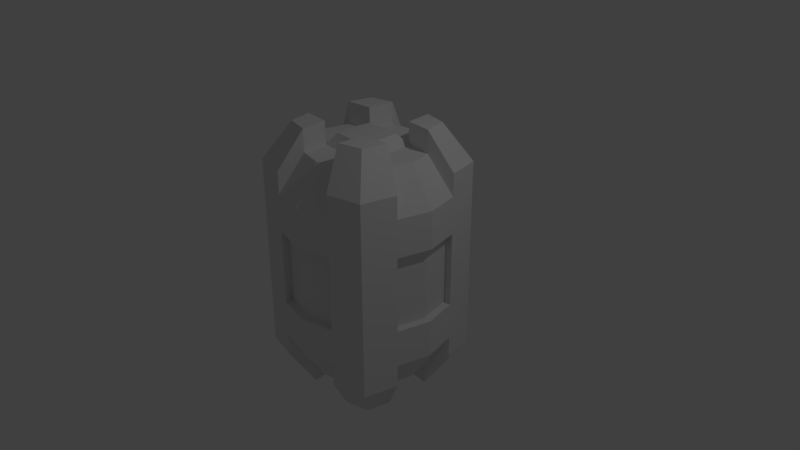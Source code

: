 # Source: Explosive01.blend  (saved by Blender 2.79.0; exported with 4.5.12 LTS)
import bpy
from mathutils import Matrix  # noqa: F401  (used for matrix-valued properties, if any)

bpy.ops.wm.read_factory_settings(use_empty=True)
scene = bpy.context.scene
scene.name = 'Scene'

# ---- collections
col_collection_1 = bpy.data.collections.new('Collection 1'); scene.collection.children.link(col_collection_1)

# ---- materials (node trees are filled in below, after node groups)
mat_glow = bpy.data.materials.new('Glow')
mat_glow.alpha_threshold = 0.0
mat_glow.use_transparent_shadow = False
mat_glow.roughness = 0.5
mat_glow.line_color = (0.0, 0.0, 0.0, 1.0)
mat_main = bpy.data.materials.new('Main')
mat_main.alpha_threshold = 0.0
mat_main.use_transparent_shadow = False
mat_main.roughness = 0.5

# ---- material node trees

# ---- world
world_world = bpy.data.worlds.new('World'); scene.world = world_world
world_world.color = (0.05088, 0.05088, 0.05088)
world_world.use_sun_shadow = False
world_world.sun_shadow_jitter_overblur = 0.0
world_world.cycles.sampling_method = 'MANUAL'

# ---- cameras
cam_camera = bpy.data.cameras.new('Camera')
cam_camera.clip_end = 100.0
cam_camera.lens = 35.0
cam_camera.sensor_width = 32.0
cam_camera.sensor_height = 18.0
cam_camera.ortho_scale = 7.314
cam_camera.dof.focus_distance = 0.0
cam_camera.dof.aperture_fstop = 128.0

# ---- lights
light_lamp = bpy.data.lights.new('Lamp', 'POINT')
light_lamp.transmission_factor = 0.0
light_lamp.cutoff_distance = 30.0
light_lamp.energy = 100.0
light_lamp.shadow_buffer_clip_start = 1.001
light_lamp.shadow_soft_size = 0.1
light_lamp.shadow_maximum_resolution = 0.006
light_lamp.use_absolute_resolution = True

# ---- meshes
me_cube = bpy.data.meshes.new('Cube')
me_cube.from_pydata([(0.9121, 0.9121, -1.0), (0.9121, -0.9121, -1.0), (-0.9121, -0.9121, -1.0), (-0.9121, 0.9121, -1.0), (0.9121, 0.9121, 1.0), (0.9121, -0.9121, 1.0), (-0.9121, -0.9121, 1.0), (-0.9121, 0.9121, 1.0), (0.8437, 0.8437, -1.425), (0.7069, -0.7069, -1.675), (-0.7127, 0.3192, -1.8), (-0.6385, -0.6385, -1.8), (1.124, -8.09e-08, -1.0), (1.918e-07, 1.124, -1.0), (0.9121, 0.9121, 0.0), (-9.258e-09, -1.124, -1.0), (0.9121, -0.9121, 0.0), (-1.124, 3.212e-07, -1.0), (-0.9121, -0.9121, 0.0), (-0.9121, 0.9121, 0.0), (1.124, -5.809e-07, 1.0), (2.847e-07, 1.124, 1.0), (-5.864e-07, -1.124, 1.0), (-1.124, 2.233e-07, 1.0), (0.787, -4.496e-07, 1.5), (1.488e-07, 0.787, 1.5), (-4.543e-07, -0.787, 1.5), (-0.787, 1.535e-07, 1.5), (-0.3192, -0.7127, -1.8), (-0.6385, 0.6385, -1.8), (-0.3192, 0.7127, -1.8), (0.6385, -0.6385, -1.8), (0.787, 4.942e-08, -1.5), (1.303e-07, 0.787, -1.5), (-7.071e-08, -0.787, -1.5), (-0.787, 2.505e-07, -1.5), (1.601e-07, 0.9556, -1.25), (-4.091e-08, -0.9556, -1.25), (-0.9556, 2.853e-07, -1.25), (0.9182, 0.4561, -2.185e-08), (-5.204e-07, -0.9556, 1.25), (2.168e-07, 0.9556, 1.25), (-0.9556, 1.884e-07, 1.25), (0.4561, 0.9182, -2.287e-08), (-0.9182, -0.4561, 1.123e-08), (0.9556, -5.153e-07, 1.25), (0.9556, -1.62e-08, -1.25), (1.018, -0.4561, -1.0), (-0.4561, 1.018, -1.0), (0.9121, 0.9121, 0.5), (-0.4561, -1.018, -1.0), (0.9121, -0.9121, 0.5), (-1.018, 0.4561, -1.0), (-0.9121, -0.9121, 0.5), (-0.9121, 0.9121, 0.5), (1.018, -0.4561, 1.0), (-0.4561, 1.018, 1.0), (-0.4561, -1.018, 1.0), (-1.018, 0.4561, 1.0), (0.7127, -0.3192, 1.5), (-0.3192, 0.7127, 1.5), (-0.3192, -0.7127, 1.5), (-0.7127, 0.3192, 1.5), (0.7127, -0.3192, -1.8), (-1.018, 0.4561, -1.3), (-0.9121, -0.9121, -1.3), (-0.4561, -1.018, -1.3), (0.7127, -0.3192, -1.5), (-0.3192, 0.7127, -1.5), (-0.3192, -0.7127, -1.5), (-0.7127, 0.3192, -1.5), (1.018, 0.4561, -1.0), (0.4561, 1.018, -1.0), (0.9121, 0.9121, -0.5), (0.4561, -1.018, -1.0), (0.9121, -0.9121, -0.5), (-1.018, -0.4561, -1.0), (-0.9121, -0.9121, -0.5), (-0.9121, 0.9121, -0.5), (1.018, 0.4561, 1.0), (0.4561, 1.018, 1.0), (0.4561, -1.018, 1.0), (-1.018, -0.4561, 1.0), (0.7127, 0.3192, 1.5), (0.3192, 0.7127, 1.5), (0.3192, -0.7127, 1.5), (-0.7127, -0.3192, 1.5), (-0.9121, 0.9121, -1.3), (-0.4561, 1.018, -1.3), (0.9121, -0.9121, -1.3), (1.018, -0.4561, -1.3), (0.7127, 0.3192, -1.5), (0.3192, 0.7127, -1.5), (0.3192, -0.7127, -1.5), (-0.7127, -0.3192, -1.5), (1.452e-07, 0.8713, -1.375), (1.759e-07, 1.04, -1.125), (-0.3877, 0.8655, -1.25), (0.3877, 0.8655, -1.25), (-5.581e-08, -0.8713, -1.375), (-2.509e-08, -1.04, -1.125), (0.3877, -0.8655, -1.25), (-0.3877, -0.8655, -1.25), (-0.8713, 2.679e-07, -1.375), (-1.04, 3.033e-07, -1.125), (-0.8655, -0.3877, -1.25), (-0.8655, 0.3877, -1.25), (-0.3935, 1.997e-07, -1.5), (0.3935, 9.922e-08, -1.5), (9.496e-08, 0.3935, -1.5), (-5.555e-09, -0.3935, -1.5), (-4.873e-07, -0.8713, 1.375), (-5.534e-07, -1.04, 1.125), (-0.3877, -0.8655, 1.25), (0.3877, -0.8655, 1.25), (1.828e-07, 0.8713, 1.375), (2.507e-07, 1.04, 1.125), (0.3877, 0.8655, 1.25), (-0.3877, 0.8655, 1.25), (-0.8713, 1.709e-07, 1.375), (-1.04, 2.058e-07, 1.125), (-0.8655, 0.3877, 1.25), (-0.8655, -0.3877, 1.25), (-3.016e-07, -0.3935, 1.5), (-8.774e-11, 0.3935, 1.5), (0.3935, -2.844e-07, 1.5), (-0.3935, 1.713e-08, 1.5), (-0.4561, 1.018, 0.0), (0.4561, 1.018, 0.0), (2.787e-07, 1.124, 0.5), (2.322e-07, 1.124, -0.5), (-1.018, 0.4561, 0.0), (-1.018, -0.4561, 0.0), (-1.124, 2.951e-07, -0.5), (-1.124, 2.461e-07, 0.5), (-0.4561, -1.018, 0.0), (0.4561, -1.018, 0.0), (-1.698e-07, -1.124, -0.5), (-4.584e-07, -1.124, 0.5), (1.018, -0.4561, 0.0), (1.018, 0.4561, 0.0), (1.124, -2.075e-07, -0.5), (1.124, -4.575e-07, 0.5), (0.8713, -4.824e-07, 1.375), (1.04, -5.481e-07, 1.125), (0.8655, -0.3877, 1.25), (0.8655, 0.3877, 1.25), (0.8713, 1.661e-08, -1.375), (1.04, -4.855e-08, -1.125), (0.8655, 0.3877, -1.25), (0.8655, -0.3877, -1.25), (0.9418, -0.4219, -1.125), (0.9418, 0.4219, -1.125), (0.7891, 0.3535, -1.375), (0.9418, 0.4219, 1.125), (0.9418, -0.4219, 1.125), (0.7891, -0.3535, 1.375), (1.018, 0.4561, 0.5), (1.018, 0.4561, -0.5), (1.018, -0.4561, -0.5), (0.4561, -1.018, 0.5), (0.4561, -1.018, -0.5), (-0.4561, -1.018, -0.5), (-1.018, -0.4561, 0.5), (-1.018, -0.4561, -0.5), (-1.018, 0.4561, -0.5), (0.4561, 1.018, -0.5), (0.4561, 1.018, 0.5), (-0.4561, 1.018, 0.5), (-0.3564, 0.3564, 1.5), (0.3564, 0.3564, 1.5), (0.3564, -0.3564, 1.5), (-0.9418, -0.4219, 1.125), (-0.9418, 0.4219, 1.125), (-0.7891, 0.3535, 1.375), (-0.4219, 0.9418, 1.125), (0.4219, 0.9418, 1.125), (0.3535, 0.7891, 1.375), (0.4219, -0.9418, 1.125), (-0.4219, -0.9418, 1.125), (-0.3535, -0.7891, 1.375), (0.3564, -0.3564, -1.5), (0.3564, 0.3564, -1.5), (-0.3564, 0.3564, -1.5), (-0.9418, 0.4219, -1.125), (-0.9418, -0.4219, -1.125), (-0.7891, -0.3535, -1.375), (-0.4219, -0.9418, -1.125), (0.4219, -0.9418, -1.125), (0.3535, -0.7891, -1.375), (0.4219, 0.9418, -1.125), (-0.4219, 0.9418, -1.125), (-0.3535, 0.7891, -1.375), (0.3535, 0.7891, -1.375), (-0.3535, -0.7891, -1.375), (-0.7891, 0.3535, -1.375), (-0.3564, -0.3564, -1.5), (0.3535, -0.7891, 1.375), (-0.3535, 0.7891, 1.375), (-0.7891, -0.3535, 1.375), (-0.3564, -0.3564, 1.5), (-0.4561, 1.018, -0.5), (-1.018, 0.4561, 0.5), (-0.4561, -1.018, 0.5), (1.018, -0.4561, 0.5), (0.7891, 0.3535, 1.375), (0.7891, -0.3535, -1.375), (1.018, -0.4561, 1.3), (0.9121, -0.9121, 1.3), (-0.4561, 1.018, 1.3), (-0.9121, 0.9121, 1.3), (-0.4561, -1.018, 1.3), (-0.9121, -0.9121, 1.3), (-1.018, 0.4561, 1.3), (0.7127, -0.3192, 1.8), (0.6385, -0.6385, 1.8), (-0.3192, 0.7127, 1.8), (-0.6385, 0.6385, 1.8), (-0.3192, -0.7127, 1.8), (-0.6385, -0.6385, 1.8), (-0.7127, 0.3192, 1.8), (0.7069, 0.7069, 1.675), (0.6385, 0.6385, 1.8), (0.8437, -0.8437, 1.425), (-0.7069, -0.7069, 1.675), (-0.8437, 0.8437, 1.425), (0.8437, 0.8437, 1.425), (0.7753, 0.7753, 1.55), (0.7069, -0.7069, 1.675), (0.7753, -0.7753, 1.55), (-0.8437, -0.8437, 1.425), (-0.7753, -0.7753, 1.55), (-0.7069, 0.7069, 1.675), (-0.7753, 0.7753, 1.55), (-0.3877, -0.8655, 1.55), (0.3877, 0.8655, 1.55), (-0.8655, 0.3877, 1.55), (0.8655, -0.3877, 1.55), (0.9121, 0.9121, 1.3), (1.018, 0.4561, 1.3), (0.4561, 1.018, 1.3), (0.4561, -1.018, 1.3), (-1.018, -0.4561, 1.3), (0.7127, 0.3192, 1.8), (0.3192, 0.7127, 1.8), (0.3192, -0.7127, 1.8), (-0.7127, -0.3192, 1.8), (0.3877, -0.8655, 1.55), (-0.3877, 0.8655, 1.55), (-0.8655, -0.3877, 1.55), (0.8655, 0.3877, 1.55), (0.9418, 0.4219, 1.425), (0.9418, -0.4219, 1.425), (0.7891, -0.3535, 1.675), (-0.3564, 0.3564, 1.8), (0.3564, 0.3564, 1.8), (0.3564, -0.3564, 1.8), (-0.9418, -0.4219, 1.425), (-0.9418, 0.4219, 1.425), (-0.7891, 0.3535, 1.675), (-0.4219, 0.9418, 1.425), (0.4219, 0.9418, 1.425), (0.3535, 0.7891, 1.675), (0.4219, -0.9418, 1.425), (-0.4219, -0.9418, 1.425), (-0.3535, -0.7891, 1.675), (0.3535, -0.7891, 1.675), (-0.3535, 0.7891, 1.675), (-0.7891, -0.3535, 1.675), (-0.3564, -0.3564, 1.8), (0.7891, 0.3535, 1.675), (0.9121, 0.9121, -1.3), (-0.7069, 0.7069, -1.675), (-0.8437, -0.8437, -1.425), (0.8437, -0.8437, -1.425), (0.7753, -0.7753, -1.55), (0.7069, 0.7069, -1.675), (0.7753, 0.7753, -1.55), (-0.8437, 0.8437, -1.425), (-0.7753, 0.7753, -1.55), (-0.7069, -0.7069, -1.675), (-0.7753, -0.7753, -1.55), (-0.3877, 0.8655, -1.55), (0.3877, -0.8655, -1.55), (-0.8655, -0.3877, -1.55), (0.8655, 0.3877, -1.55), (1.018, 0.4561, -1.3), (0.4561, 1.018, -1.3), (0.4561, -1.018, -1.3), (-1.018, -0.4561, -1.3), (0.6385, 0.6385, -1.8), (0.7127, 0.3192, -1.8), (0.3192, 0.7127, -1.8), (0.3192, -0.7127, -1.8), (-0.7127, -0.3192, -1.8), (0.3877, 0.8655, -1.55), (-0.3877, -0.8655, -1.55), (-0.8655, 0.3877, -1.55), (0.8655, -0.3877, -1.55), (0.9418, -0.4219, -1.425), (0.9418, 0.4219, -1.425), (0.7891, 0.3535, -1.675), (0.3564, -0.3564, -1.8), (0.3564, 0.3564, -1.8), (-0.3564, 0.3564, -1.8), (-0.9418, 0.4219, -1.425), (-0.9418, -0.4219, -1.425), (-0.7891, -0.3535, -1.675), (-0.4219, -0.9418, -1.425), (0.4219, -0.9418, -1.425), (0.3535, -0.7891, -1.675), (0.4219, 0.9418, -1.425), (-0.4219, 0.9418, -1.425), (-0.3535, 0.7891, -1.675), (0.3535, 0.7891, -1.675), (-0.3535, -0.7891, -1.675), (-0.7891, 0.3535, -1.675), (-0.3564, -0.3564, -1.8), (0.7891, -0.3535, -1.675), (-4.278e-08, 0.2754, 1.65), (-1.47e-07, -1.272e-07, 1.65), (-0.2754, -3.172e-08, 1.65), (-2.539e-07, -0.2754, 1.65), (0.2754, -2.428e-07, 1.65), (-0.2495, 0.2495, 1.65), (0.2495, 0.2495, 1.65), (0.2495, -0.2495, 1.65), (-0.2495, -0.2495, 1.65), (0.2754, 1.122e-07, -1.65), (5.364e-08, 1.47e-07, -1.65), (8.032e-09, -0.2754, -1.65), (-0.2754, 1.825e-07, -1.65), (7.839e-08, 0.2754, -1.65), (0.2495, -0.2495, -1.65), (0.2495, 0.2495, -1.65), (-0.2495, 0.2495, -1.65), (-0.2495, -0.2495, -1.65), (1.024, -3.051e-07, -2.185e-08), (1.024, -4.284e-07, 0.5), (0.9182, -0.4561, -2.185e-08), (1.024, -1.784e-07, -0.5), (0.9182, 0.4561, 0.5), (0.9182, 0.4561, -0.5), (0.9182, -0.4561, -0.5), (0.9182, -0.4561, 0.5), (0.4561, -0.9182, 2.348e-08), (-3.052e-07, -1.024, 2.348e-08), (-4.332e-07, -1.024, 0.5), (-0.4561, -0.9182, 2.348e-08), (-1.446e-07, -1.024, -0.5), (0.4561, -0.9182, 0.5), (0.4561, -0.9182, -0.5), (-0.4561, -0.9182, -0.5), (-0.4561, -0.9182, 0.5), (-1.024, 2.426e-07, 1.123e-08), (-1.024, 2.197e-07, 0.5), (-0.9182, 0.4561, 1.123e-08), (-1.024, 2.687e-07, -0.5), (-0.9182, -0.4561, 0.5), (-0.9182, -0.4561, -0.5), (-0.9182, 0.4561, -0.5), (-0.9182, 0.4561, 0.5), (2.405e-07, 1.024, -2.287e-08), (2.001e-07, 1.024, -0.5), (-0.4561, 0.9182, -2.287e-08), (2.466e-07, 1.024, 0.5), (0.4561, 0.9182, -0.5), (0.4561, 0.9182, 0.5), (-0.4561, 0.9182, 0.5), (-0.4561, 0.9182, -0.5)], [], [(185, 105, 284, 306), (178, 81, 241, 263), (204, 55, 5, 51), (203, 57, 6, 53), (202, 58, 7, 54), (201, 48, 3, 78), (59, 171, 256, 214), (83, 205, 270, 243), (7, 58, 213, 210), (198, 118, 248, 267), (70, 195, 316, 10), (74, 188, 309, 288), (2, 76, 289, 65), (151, 47, 90, 299), (192, 95, 33, 68), (191, 96, 36, 97), (188, 101, 283, 309), (189, 99, 34, 93), (188, 100, 37, 101), (181, 67, 63, 302), (186, 103, 35, 94), (185, 104, 38, 105), (48, 191, 312, 88), (183, 107, 35, 70), (107, 183, 335, 331), (181, 93, 34, 110), (180, 111, 26, 61), (179, 112, 40, 113), (114, 178, 263, 247), (177, 115, 25, 84), (176, 116, 41, 117), (6, 57, 211, 212), (174, 119, 27, 62), (173, 120, 42, 121), (60, 198, 267, 216), (171, 123, 26, 85), (123, 171, 326, 322), (169, 62, 27, 126), (168, 127, 19, 54), (166, 130, 363, 366), (166, 72, 13, 130), (165, 131, 19, 78), (132, 163, 358, 44), (163, 82, 23, 134), (162, 135, 18, 77), (160, 138, 347, 350), (160, 81, 22, 138), (159, 139, 16, 75), (142, 204, 344, 338), (157, 79, 20, 142), (156, 143, 24, 59), (155, 144, 45, 145), (154, 79, 239, 251), (153, 147, 32, 91), (152, 148, 46, 149), (150, 151, 299, 298), (148, 151, 150, 46), (12, 47, 151, 148), (1, 74, 288, 89), (191, 97, 282, 312), (184, 52, 64, 305), (71, 12, 148, 152), (194, 102, 296, 315), (106, 184, 305, 297), (149, 46, 147, 153), (144, 154, 146, 45), (20, 79, 154, 144), (171, 85, 245, 256), (56, 7, 210, 209), (121, 174, 259, 236), (55, 20, 144, 155), (146, 154, 251, 250), (5, 55, 207, 208), (145, 45, 143, 156), (141, 158, 342, 340), (14, 49, 157, 140), (49, 4, 79, 157), (71, 158, 141, 12), (0, 73, 158, 71), (73, 14, 140, 158), (47, 159, 75, 1), (12, 141, 159, 47), (204, 139, 339, 344), (135, 162, 352, 348), (16, 51, 160, 136), (51, 5, 81, 160), (74, 161, 137, 15), (1, 75, 161, 74), (75, 16, 136, 161), (50, 162, 77, 2), (15, 137, 162, 50), (136, 160, 350, 345), (133, 164, 359, 357), (18, 53, 163, 132), (53, 6, 82, 163), (76, 164, 133, 17), (2, 77, 164, 76), (77, 18, 132, 164), (52, 165, 78, 3), (17, 133, 165, 52), (202, 131, 356, 361), (127, 168, 368, 364), (14, 73, 166, 128), (73, 0, 72, 166), (80, 167, 129, 21), (4, 49, 167, 80), (49, 14, 128, 167), (56, 168, 54, 7), (21, 129, 168, 56), (128, 166, 366, 43), (124, 169, 324, 319), (25, 60, 169, 124), (174, 62, 220, 259), (83, 170, 125, 24), (200, 86, 246, 269), (84, 25, 124, 170), (117, 177, 262, 235), (24, 125, 171, 59), (125, 170, 325, 323), (120, 172, 122, 42), (23, 82, 172, 120), (170, 83, 243, 255), (197, 114, 247, 266), (177, 84, 244, 262), (58, 23, 120, 173), (84, 170, 255, 244), (113, 180, 265, 234), (121, 42, 119, 174), (116, 175, 118, 41), (21, 56, 175, 116), (85, 197, 266, 245), (180, 61, 218, 265), (58, 173, 258, 213), (80, 21, 116, 176), (61, 200, 269, 218), (62, 169, 254, 220), (117, 41, 115, 177), (112, 178, 114, 40), (22, 81, 178, 112), (145, 156, 253, 237), (173, 121, 236, 258), (82, 6, 212, 242), (57, 22, 112, 179), (80, 176, 261, 240), (156, 59, 214, 253), (113, 40, 111, 180), (108, 181, 333, 328), (32, 67, 181, 108), (69, 194, 315, 28), (92, 182, 109, 33), (187, 50, 66, 308), (91, 32, 108, 182), (72, 0, 271, 287), (33, 109, 183, 68), (109, 182, 334, 332), (104, 184, 106, 38), (17, 52, 184, 104), (102, 187, 308, 296), (0, 71, 286, 271), (190, 72, 287, 311), (76, 17, 104, 185), (68, 183, 304, 30), (149, 153, 301, 285), (105, 38, 103, 186), (100, 187, 102, 37), (15, 50, 187, 100), (52, 3, 87, 64), (196, 69, 28, 317), (98, 190, 311, 295), (74, 15, 100, 188), (193, 98, 295, 314), (153, 91, 291, 301), (101, 37, 99, 189), (96, 190, 98, 36), (13, 72, 190, 96), (183, 70, 10, 304), (92, 193, 314, 292), (105, 186, 307, 284), (48, 13, 96, 191), (50, 2, 65, 66), (206, 150, 298, 318), (97, 36, 95, 192), (95, 193, 92, 33), (36, 98, 193, 95), (186, 94, 294, 307), (99, 194, 69, 34), (37, 102, 194, 99), (94, 196, 317, 294), (103, 195, 70, 35), (38, 106, 195, 103), (101, 189, 310, 283), (107, 196, 94, 35), (110, 196, 336, 330), (110, 34, 69, 196), (111, 197, 85, 26), (40, 114, 197, 111), (81, 5, 208, 241), (115, 198, 60, 25), (41, 118, 198, 115), (176, 117, 235, 261), (119, 199, 86, 27), (42, 122, 199, 119), (169, 60, 216, 254), (123, 200, 61, 26), (126, 200, 327, 321), (126, 27, 86, 200), (127, 201, 78, 19), (129, 167, 367, 365), (130, 13, 48, 201), (131, 202, 54, 19), (134, 202, 361, 355), (134, 23, 58, 202), (135, 203, 53, 18), (137, 161, 351, 349), (138, 22, 57, 203), (139, 204, 51, 16), (158, 140, 39, 342), (142, 20, 55, 204), (143, 205, 83, 24), (45, 146, 205, 143), (57, 179, 264, 211), (147, 206, 67, 32), (46, 150, 206, 147), (67, 206, 318, 63), (270, 221, 222, 243), (269, 246, 219, 218), (268, 224, 219, 246), (267, 232, 217, 216), (266, 228, 215, 245), (263, 223, 229, 247), (260, 225, 233, 248), (257, 230, 231, 249), (251, 226, 227, 250), (239, 238, 226, 251), (223, 252, 237, 229), (208, 207, 252, 223), (228, 253, 214, 215), (229, 237, 253, 228), (216, 217, 220, 254), (222, 244, 255, 243), (214, 256, 245, 215), (242, 212, 230, 257), (225, 258, 236, 233), (210, 213, 258, 225), (232, 259, 220, 217), (233, 236, 259, 232), (209, 210, 225, 260), (226, 261, 235, 227), (238, 240, 261, 226), (221, 262, 244, 222), (227, 235, 262, 221), (241, 208, 223, 263), (230, 264, 234, 231), (212, 211, 264, 230), (224, 265, 218, 219), (231, 234, 265, 224), (247, 229, 228, 266), (248, 233, 232, 267), (249, 231, 224, 268), (250, 227, 221, 270), (118, 175, 260, 248), (205, 146, 250, 270), (155, 145, 237, 252), (175, 56, 209, 260), (122, 172, 257, 249), (55, 155, 252, 207), (86, 199, 268, 246), (79, 4, 238, 239), (172, 82, 242, 257), (179, 113, 234, 264), (199, 122, 249, 268), (4, 80, 240, 238), (318, 9, 31, 63), (317, 28, 11, 294), (316, 272, 29, 10), (315, 280, 11, 28), (314, 276, 290, 292), (311, 8, 277, 295), (308, 273, 281, 296), (305, 278, 279, 297), (299, 274, 275, 298), (90, 89, 274, 299), (8, 300, 285, 277), (271, 286, 300, 8), (276, 301, 291, 290), (277, 285, 301, 276), (63, 31, 293, 302), (290, 291, 303, 292), (30, 304, 10, 29), (64, 87, 278, 305), (273, 306, 284, 281), (65, 289, 306, 273), (280, 307, 294, 11), (281, 284, 307, 280), (66, 65, 273, 308), (274, 309, 283, 275), (89, 288, 309, 274), (9, 310, 293, 31), (275, 283, 310, 9), (287, 271, 8, 311), (278, 312, 282, 279), (87, 88, 312, 278), (272, 313, 30, 29), (279, 282, 313, 272), (295, 277, 276, 314), (296, 281, 280, 315), (297, 279, 272, 316), (298, 275, 9, 318), (93, 181, 302, 293), (195, 106, 297, 316), (76, 185, 306, 289), (192, 68, 30, 313), (47, 1, 89, 90), (152, 149, 285, 300), (97, 192, 313, 282), (91, 182, 303, 291), (189, 93, 293, 310), (3, 48, 88, 87), (71, 152, 300, 286), (182, 92, 292, 303), (325, 319, 320, 323), (319, 324, 321, 320), (323, 320, 322, 326), (320, 321, 327, 322), (169, 126, 321, 324), (171, 125, 323, 326), (170, 124, 319, 325), (200, 123, 322, 327), (334, 328, 329, 332), (328, 333, 330, 329), (332, 329, 331, 335), (329, 330, 336, 331), (181, 110, 330, 333), (183, 109, 332, 335), (196, 107, 331, 336), (182, 108, 328, 334), (342, 39, 337, 340), (39, 341, 338, 337), (340, 337, 339, 343), (337, 338, 344, 339), (140, 157, 341, 39), (139, 159, 343, 339), (157, 142, 338, 341), (159, 141, 340, 343), (351, 345, 346, 349), (345, 350, 347, 346), (349, 346, 348, 352), (346, 347, 353, 348), (203, 135, 348, 353), (162, 137, 349, 352), (161, 136, 345, 351), (138, 203, 353, 347), (359, 44, 354, 357), (44, 358, 355, 354), (357, 354, 356, 360), (354, 355, 361, 356), (131, 165, 360, 356), (163, 134, 355, 358), (165, 133, 357, 360), (164, 132, 44, 359), (367, 43, 362, 365), (43, 366, 363, 362), (365, 362, 364, 368), (362, 363, 369, 364), (130, 201, 369, 363), (168, 129, 365, 368), (167, 128, 43, 367), (201, 127, 364, 369)])
me_cube.polygons.foreach_set('material_index', [1, 1, 1, 1, 1, 1, 1, 1, 1, 1, 1, 1, 1, 1, 1, 1, 1, 1, 1, 1, 1, 1, 1, 1, 1, 1, 1, 1, 1, 1, 1, 1, 1, 1, 1, 1, 1, 1, 1, 1, 1, 1, 1, 1, 1, 1, 1, 1, 1, 1, 1, 1, 1, 1, 1, 1, 1, 1, 1, 1, 1, 1, 1, 1, 1, 1, 1, 1, 1, 1, 1, 1, 1, 1, 1, 1, 1, 1, 1, 1, 1, 1, 1, 1, 1, 1, 1, 1, 1, 1, 1, 1, 1, 1, 1, 1, 1, 1, 1, 1, 1, 1, 1, 1, 1, 1, 1, 1, 1, 1, 1, 1, 1, 1, 1, 1, 1, 1, 1, 1, 1, 1, 1, 1, 1, 1, 1, 1, 1, 1, 1, 1, 1, 1, 1, 1, 1, 1, 1, 1, 1, 1, 1, 1, 1, 1, 1, 1, 1, 1, 1, 1, 1, 1, 1, 1, 1, 1, 1, 1, 1, 1, 1, 1, 1, 1, 1, 1, 1, 1, 1, 1, 1, 1, 1, 1, 1, 1, 1, 1, 1, 1, 1, 1, 1, 1, 1, 1, 1, 1, 1, 1, 1, 1, 1, 1, 1, 1, 1, 1, 1, 1, 1, 1, 1, 1, 1, 1, 1, 1, 1, 1, 1, 1, 1, 1, 1, 1, 1, 1, 1, 1, 1, 1, 1, 1, 1, 1, 1, 1, 1, 1, 1, 1, 1, 1, 1, 1, 1, 1, 1, 1, 1, 1, 1, 1, 1, 1, 1, 1, 1, 1, 1, 1, 1, 1, 1, 1, 1, 1, 1, 1, 1, 1, 1, 1, 1, 1, 1, 1, 1, 1, 1, 1, 1, 1, 1, 1, 1, 1, 1, 1, 1, 1, 1, 1, 1, 1, 1, 1, 1, 1, 1, 1, 1, 1, 1, 1, 1, 1, 1, 1, 1, 1, 1, 1, 1, 1, 1, 1, 1, 1, 1, 1, 1, 1, 1, 1, 1, 1, 1, 1, 1, 1, 1, 1, 1, 1, 1, 1, 1, 1, 1, 1, 1, 1, 1, 1, 1, 1, 1, 1, 1, 1, 1, 1, 1, 1, 1, 1, 1, 1, 1, 1, 1, 1, 1, 1, 1, 1, 1, 1, 1, 1, 1, 1, 1, 1])
_uv = me_cube.uv_layers.new(name='UVMain')
_uv.uv.foreach_set('vector', [0.3097, 0.1019, 0.3239, 0.09244, 0.3573, 0.09294, 0.3434, 0.102, 0.251, 0.4638, 0.2625, 0.4484, 0.2605, 0.4867, 0.2491, 0.5017, 0.4135, 0.4964, 0.3645, 0.5412, 0.3268, 0.4945, 0.3696, 0.4532, 0.2603, 0.3358, 0.2142, 0.3785, 0.1795, 0.336, 0.2199, 0.2959, 0.7298, 0.8339, 0.6666, 0.8641, 0.6375, 0.8177, 0.6857, 0.779, 0.7241, 0.6443, 0.7667, 0.5976, 0.8069, 0.632, 0.7724, 0.6835, 0.3018, 0.6046, 0.2974, 0.65, 0.2594, 0.6463, 0.2638, 0.6009, 0.3729, 0.6763, 0.3835, 0.6604, 0.3836, 0.6984, 0.3731, 0.715, 0.6375, 0.8177, 0.6666, 0.8641, 0.6338, 0.8816, 0.6145, 0.8372, 0.5479, 0.8113, 0.559, 0.7984, 0.555, 0.8319, 0.5444, 0.8448, 0.8957, 0.5956, 0.8897, 0.6104, 0.883, 0.5794, 0.8887, 0.5639, 0.4506, 0.2526, 0.467, 0.2422, 0.5054, 0.2434, 0.4894, 0.2537, 0.3357, 0.1734, 0.3002, 0.1337, 0.3296, 0.1114, 0.3549, 0.1517, 0.5724, 0.3524, 0.5612, 0.3684, 0.562, 0.3296, 0.573, 0.3141, 0.7969, 0.5558, 0.7655, 0.5292, 0.7779, 0.5179, 0.8068, 0.5409, 0.7769, 0.584, 0.7412, 0.5524, 0.7532, 0.5408, 0.787, 0.5701, 0.467, 0.2422, 0.4835, 0.2319, 0.5214, 0.2335, 0.5054, 0.2434, 0.4845, 0.2322, 0.4499, 0.2064, 0.462, 0.1938, 0.4938, 0.216, 0.4652, 0.2632, 0.426, 0.2319, 0.4378, 0.2192, 0.475, 0.2479, 0.6507, 0.3041, 0.6047, 0.3048, 0.6041, 0.2662, 0.6501, 0.2655, 0.9588, 0.6089, 0.9142, 0.6095, 0.9163, 0.5916, 0.9562, 0.5898, 0.9629, 0.6464, 0.9101, 0.6457, 0.9121, 0.6277, 0.961, 0.6276, 0.7593, 0.5775, 0.7713, 0.5663, 0.8033, 0.5612, 0.7916, 0.5723, 0.8776, 0.5348, 0.9221, 0.5439, 0.9163, 0.5916, 0.8778, 0.5802, 0.3406, 1.219, 0.3675, 1.188, 0.3772, 1.21, 0.3584, 1.233, 0.5285, 0.1886, 0.4938, 0.216, 0.462, 0.1938, 0.4946, 0.1603, 0.1818, 0.4198, 0.2126, 0.448, 0.1997, 0.459, 0.1712, 0.4345, 0.2032, 0.3918, 0.2381, 0.4254, 0.2255, 0.4367, 0.1924, 0.4056, 0.2395, 0.4791, 0.251, 0.4638, 0.2491, 0.5017, 0.2381, 0.5167, 0.4919, 0.7496, 0.5259, 0.7767, 0.5133, 0.789, 0.482, 0.7656, 0.5123, 0.719, 0.5509, 0.7518, 0.5385, 0.7642, 0.502, 0.7342, 0.1795, 0.336, 0.2142, 0.3785, 0.183, 0.4, 0.1588, 0.3575, 0.6268, 0.8827, 0.6388, 0.9154, 0.625, 0.9184, 0.6135, 0.8895, 0.6533, 0.8701, 0.6666, 0.9093, 0.6527, 0.9124, 0.64, 0.8763, 0.537, 0.8243, 0.5479, 0.8113, 0.5444, 0.8448, 0.5337, 0.8584, 0.1898, 0.5235, 0.1649, 0.4882, 0.1997, 0.459, 0.2192, 0.4918, 0.2964, 1.193, 0.3177, 1.229, 0.2931, 1.231, 0.2782, 1.206, 0.5784, 0.8924, 0.6135, 0.8895, 0.625, 0.9184, 0.5885, 0.9261, 0.645, 0.7342, 0.6884, 0.6905, 0.7302, 0.7327, 0.6857, 0.779, 0.6525, 0.5704, 0.6964, 0.5976, 0.6905, 0.6036, 0.653, 0.5837, 0.6525, 0.5704, 0.6939, 0.5222, 0.7298, 0.564, 0.6964, 0.5976, 0.8309, 0.727, 0.7731, 0.7751, 0.7302, 0.7327, 0.7724, 0.6835, 0.2186, 0.2176, 0.1796, 0.2592, 0.1713, 0.2514, 0.2102, 0.2097, 0.7353, 0.9431, 0.6858, 0.9511, 0.6805, 0.9062, 0.7255, 0.8994, 0.336, 0.2521, 0.2947, 0.293, 0.2573, 0.2552, 0.2975, 0.2132, 0.3274, 0.4101, 0.2851, 0.3819, 0.2912, 0.3762, 0.3272, 0.3969, 0.3274, 0.4101, 0.2849, 0.4576, 0.2501, 0.4142, 0.2851, 0.3819, 0.4961, 0.4094, 0.4455, 0.4467, 0.4115, 0.4102, 0.4531, 0.3667, 0.4394, 0.5435, 0.4135, 0.4964, 0.4262, 0.4959, 0.4455, 0.5376, 0.4826, 0.572, 0.44, 0.6216, 0.4029, 0.5776, 0.4394, 0.5435, 0.3319, 0.5852, 0.3648, 0.6136, 0.3517, 0.6254, 0.3214, 0.6008, 0.3535, 0.5555, 0.3907, 0.5895, 0.3779, 0.6016, 0.3426, 0.5701, 0.4057, 0.6287, 0.417, 0.6128, 0.416, 0.6517, 0.4048, 0.6672, 0.6462, 0.3957, 0.6133, 0.3675, 0.6263, 0.3557, 0.6566, 0.3801, 0.6248, 0.4255, 0.5875, 0.3916, 0.6002, 0.3795, 0.6356, 0.4108, 0.5834, 0.3366, 0.5724, 0.3524, 0.573, 0.3141, 0.5836, 0.2986, 0.5875, 0.3916, 0.5548, 0.3497, 0.5714, 0.3402, 0.6002, 0.3795, 0.5754, 0.4036, 0.5383, 0.3599, 0.5548, 0.3497, 0.5875, 0.3916, 0.4948, 0.324, 0.4552, 0.2782, 0.4894, 0.2537, 0.517, 0.3001, 0.7713, 0.5663, 0.7833, 0.5552, 0.815, 0.5505, 0.8033, 0.5612, 0.8772, 0.6402, 0.8708, 0.6552, 0.8648, 0.6233, 0.8712, 0.6086, 0.6139, 0.4397, 0.5754, 0.4036, 0.5875, 0.3916, 0.6248, 0.4255, 0.4236, 0.1678, 0.4145, 0.1821, 0.4136, 0.1487, 0.4222, 0.1346, 0.8836, 0.6253, 0.8772, 0.6402, 0.8712, 0.6086, 0.8772, 0.5941, 0.6356, 0.4108, 0.6002, 0.3795, 0.6133, 0.3675, 0.6462, 0.3957, 0.3907, 0.5895, 0.4233, 0.6316, 0.4067, 0.6412, 0.3779, 0.6016, 0.4029, 0.5776, 0.44, 0.6216, 0.4233, 0.6316, 0.3907, 0.5895, 0.1718, 0.509, 0.2174, 0.5099, 0.2167, 0.548, 0.1711, 0.5472, 0.6005, 0.7818, 0.6375, 0.8177, 0.6145, 0.8372, 0.5772, 0.8066, 0.6366, 0.9014, 0.6211, 0.9086, 0.588, 0.9026, 0.6033, 0.8959, 0.3645, 0.5412, 0.4029, 0.5776, 0.3907, 0.5895, 0.3535, 0.5555, 0.3945, 0.6446, 0.4057, 0.6287, 0.4048, 0.6672, 0.394, 0.6827, 0.3268, 0.4945, 0.3645, 0.5412, 0.3299, 0.5643, 0.3041, 0.5175, 0.3426, 0.5701, 0.3779, 0.6016, 0.3648, 0.6136, 0.3319, 0.5852, 0.5393, 0.4377, 0.5653, 0.4847, 0.5525, 0.4852, 0.5331, 0.4436, 0.5677, 0.5711, 0.5258, 0.6151, 0.4826, 0.572, 0.5333, 0.5345, 0.5258, 0.6151, 0.4834, 0.6579, 0.44, 0.6216, 0.4826, 0.572, 0.6139, 0.4397, 0.5653, 0.4847, 0.5393, 0.4377, 0.5754, 0.4036, 0.6518, 0.4859, 0.6095, 0.5276, 0.5653, 0.4847, 0.6139, 0.4397, 0.6095, 0.5276, 0.5677, 0.5711, 0.5333, 0.5345, 0.5653, 0.4847, 0.5383, 0.3599, 0.4961, 0.4094, 0.4531, 0.3667, 0.4948, 0.324, 0.5754, 0.4036, 0.5393, 0.4377, 0.4961, 0.4094, 0.5383, 0.3599, 0.4135, 0.4964, 0.4455, 0.4467, 0.4544, 0.4545, 0.4262, 0.4959, 0.2947, 0.293, 0.336, 0.2521, 0.3371, 0.2656, 0.3032, 0.3008, 0.4115, 0.4102, 0.3696, 0.4532, 0.3274, 0.4101, 0.3778, 0.374, 0.3696, 0.4532, 0.3268, 0.4945, 0.2849, 0.4576, 0.3274, 0.4101, 0.4552, 0.2782, 0.4092, 0.3251, 0.381, 0.2789, 0.4146, 0.2444, 0.4948, 0.324, 0.4531, 0.3667, 0.4092, 0.3251, 0.4552, 0.2782, 0.4531, 0.3667, 0.4115, 0.4102, 0.3778, 0.374, 0.4092, 0.3251, 0.3755, 0.204, 0.336, 0.2521, 0.2975, 0.2132, 0.3357, 0.1734, 0.4146, 0.2444, 0.381, 0.2789, 0.336, 0.2521, 0.3755, 0.204, 0.3778, 0.374, 0.3274, 0.4101, 0.3272, 0.3969, 0.3691, 0.3663, 0.9009, 0.7204, 0.9576, 0.7289, 0.9584, 0.7413, 0.9007, 0.7321, 0.2573, 0.2552, 0.2199, 0.2959, 0.1796, 0.2592, 0.2186, 0.2176, 0.2199, 0.2959, 0.1795, 0.336, 0.1399, 0.3028, 0.1796, 0.2592, 0.9644, 0.6651, 0.9576, 0.7289, 0.9009, 0.7204, 0.9082, 0.6635, 0.3357, 0.1734, 0.2975, 0.2132, 0.2588, 0.1754, 0.3002, 0.1337, 0.2975, 0.2132, 0.2573, 0.2552, 0.2186, 0.2176, 0.2588, 0.1754, 0.8514, 0.6525, 0.8309, 0.727, 0.7724, 0.6835, 0.8069, 0.632, 0.9082, 0.6635, 0.9009, 0.7204, 0.8309, 0.727, 0.8514, 0.6525, 0.7298, 0.8339, 0.7731, 0.7751, 0.7823, 0.7837, 0.744, 0.8376, 0.6884, 0.6905, 0.645, 0.7342, 0.6438, 0.7199, 0.6792, 0.6822, 0.5677, 0.5711, 0.6095, 0.5276, 0.6525, 0.5704, 0.602, 0.6075, 0.6095, 0.5276, 0.6518, 0.4859, 0.6939, 0.5222, 0.6525, 0.5704, 0.5227, 0.7043, 0.5701, 0.6575, 0.5984, 0.7053, 0.5627, 0.7395, 0.4834, 0.6579, 0.5258, 0.6151, 0.5701, 0.6575, 0.5227, 0.7043, 0.5258, 0.6151, 0.5677, 0.5711, 0.602, 0.6075, 0.5701, 0.6575, 0.6005, 0.7818, 0.645, 0.7342, 0.6857, 0.779, 0.6375, 0.8177, 0.5627, 0.7395, 0.5984, 0.7053, 0.645, 0.7342, 0.6005, 0.7818, 0.602, 0.6075, 0.6525, 0.5704, 0.653, 0.5837, 0.6108, 0.6153, 0.2405, 1.309, 0.199, 1.309, 0.21, 1.286, 0.239, 1.286, 0.5133, 0.789, 0.5357, 0.8214, 0.5076, 0.8561, 0.4794, 0.8215, 0.6211, 0.9086, 0.6056, 0.9154, 0.5718, 0.9091, 0.588, 0.9026, 0.3729, 0.6589, 0.3433, 0.6927, 0.3164, 0.6568, 0.3517, 0.6254, 0.03758, 0.3521, 0.07927, 0.352, 0.07932, 0.3869, 0.03763, 0.387, 0.482, 0.7656, 0.5133, 0.789, 0.4794, 0.8215, 0.4463, 0.7919, 0.494, 0.7505, 0.4775, 0.7605, 0.4395, 0.758, 0.4559, 0.7486, 0.3517, 0.6254, 0.3164, 0.6568, 0.2844, 0.6257, 0.3214, 0.6008, 0.3021, 1.267, 0.2816, 1.303, 0.2679, 1.283, 0.2822, 1.257, 0.6666, 0.9093, 0.6709, 0.9511, 0.656, 0.9508, 0.6527, 0.9124, 0.6805, 0.9062, 0.6858, 0.9511, 0.6709, 0.9511, 0.6666, 0.9093, 0.3266, 0.6767, 0.3729, 0.6763, 0.3731, 0.715, 0.3269, 0.7154, 0.2283, 0.4945, 0.2395, 0.4791, 0.2381, 0.5167, 0.2275, 0.5319, 0.4775, 0.7605, 0.4609, 0.7701, 0.4222, 0.7674, 0.4395, 0.758, 0.6666, 0.8641, 0.6805, 0.9062, 0.6666, 0.9093, 0.6533, 0.8701, 0.4609, 0.7701, 0.4576, 0.8163, 0.4189, 0.8136, 0.4222, 0.7674, 0.188, 0.4197, 0.173, 0.4286, 0.1388, 0.426, 0.1536, 0.4177, 0.64, 0.8763, 0.6527, 0.9124, 0.6388, 0.9154, 0.6268, 0.8827, 0.5509, 0.7518, 0.5846, 0.7924, 0.5685, 0.8024, 0.5385, 0.7642, 0.5627, 0.7395, 0.6005, 0.7818, 0.5846, 0.7924, 0.5509, 0.7518, 0.2174, 0.5099, 0.2283, 0.4945, 0.2275, 0.5319, 0.2167, 0.548, 0.173, 0.4286, 0.158, 0.4371, 0.1232, 0.4344, 0.1388, 0.426, 0.6679, 0.8868, 0.6522, 0.8941, 0.6185, 0.889, 0.6338, 0.8816, 0.5227, 0.7043, 0.5627, 0.7395, 0.5509, 0.7518, 0.5123, 0.719, 0.158, 0.4371, 0.1547, 0.4787, 0.1199, 0.4759, 0.1232, 0.4344, 0.6056, 0.9154, 0.5981, 0.9557, 0.5644, 0.9494, 0.5718, 0.9091, 0.502, 0.7342, 0.5385, 0.7642, 0.5259, 0.7767, 0.4919, 0.7496, 0.2381, 0.4254, 0.2686, 0.4669, 0.2523, 0.4756, 0.2255, 0.4367, 0.2501, 0.4142, 0.2849, 0.4576, 0.2686, 0.4669, 0.2381, 0.4254, 0.335, 0.5861, 0.3184, 0.5955, 0.2811, 0.592, 0.2974, 0.5832, 0.6522, 0.8941, 0.6366, 0.9014, 0.6033, 0.8959, 0.6185, 0.889, 0.1399, 0.3028, 0.1795, 0.336, 0.1588, 0.3575, 0.1183, 0.33, 0.2142, 0.3785, 0.2501, 0.4142, 0.2381, 0.4254, 0.2032, 0.3918, 0.5272, 0.73, 0.5106, 0.7403, 0.4721, 0.7388, 0.4883, 0.7286, 0.3184, 0.5955, 0.3018, 0.6046, 0.2638, 0.6009, 0.2811, 0.592, 0.1924, 0.4056, 0.2255, 0.4367, 0.2126, 0.448, 0.1818, 0.4198, 0.4679, 1.235, 0.4812, 1.275, 0.4568, 1.271, 0.4475, 1.244, 0.6263, 0.3557, 0.605, 0.3223, 0.6344, 0.2886, 0.6614, 0.3243, 0.4324, 0.1536, 0.4236, 0.1678, 0.4222, 0.1346, 0.4308, 0.1196, 0.7575, 0.4862, 0.7853, 0.454, 0.8111, 0.4879, 0.7779, 0.5179, 0.4051, 0.1964, 0.3958, 0.2107, 0.3954, 0.1766, 0.4047, 0.1626, 0.6566, 0.3801, 0.6263, 0.3557, 0.6614, 0.3243, 0.6934, 0.3551, 0.6939, 0.5222, 0.6518, 0.4859, 0.6742, 0.4628, 0.7179, 0.493, 0.7779, 0.5179, 0.8111, 0.4879, 0.8416, 0.5171, 0.8068, 0.5409, 0.4089, 1.19, 0.4497, 1.198, 0.4347, 1.218, 0.4062, 1.212, 0.9101, 0.6457, 0.8575, 0.6342, 0.8639, 0.6161, 0.9121, 0.6277, 0.9082, 0.6635, 0.8514, 0.6525, 0.8575, 0.6342, 0.9101, 0.6457, 0.4145, 0.1821, 0.4051, 0.1964, 0.4047, 0.1626, 0.4136, 0.1487, 0.6518, 0.4859, 0.6139, 0.4397, 0.6481, 0.4164, 0.6742, 0.4628, 0.7275, 0.5157, 0.7162, 0.5311, 0.7179, 0.493, 0.7291, 0.478, 0.9644, 0.6651, 0.9082, 0.6635, 0.9101, 0.6457, 0.9629, 0.6464, 0.8073, 0.5336, 0.8023, 0.4951, 0.8345, 0.4909, 0.8395, 0.5294, 0.6428, 0.3948, 0.6592, 0.3853, 0.6964, 0.3884, 0.6802, 0.3973, 0.961, 0.6276, 0.9121, 0.6277, 0.9142, 0.6095, 0.9588, 0.6089, 0.426, 0.2319, 0.391, 0.1929, 0.4067, 0.1823, 0.4378, 0.2192, 0.4146, 0.2444, 0.3755, 0.204, 0.391, 0.1929, 0.426, 0.2319, 0.8514, 0.6525, 0.8069, 0.632, 0.8221, 0.607, 0.8648, 0.6233, 0.4729, 0.1517, 0.4324, 0.1536, 0.4308, 0.1196, 0.4713, 0.1178, 0.7388, 0.5003, 0.7275, 0.5157, 0.7291, 0.478, 0.7399, 0.463, 0.4552, 0.2782, 0.4146, 0.2444, 0.426, 0.2319, 0.4652, 0.2632, 0.7498, 0.4849, 0.7388, 0.5003, 0.7399, 0.463, 0.7503, 0.4477, 0.6592, 0.3853, 0.6756, 0.3761, 0.7135, 0.3795, 0.6964, 0.3884, 0.475, 0.2479, 0.4378, 0.2192, 0.4499, 0.2064, 0.4845, 0.2322, 0.7412, 0.5524, 0.7097, 0.5125, 0.7255, 0.5033, 0.7532, 0.5408, 0.7298, 0.564, 0.6939, 0.5222, 0.7097, 0.5125, 0.7412, 0.5524, 0.9334, 0.5872, 0.8957, 0.5956, 0.8887, 0.5639, 0.9264, 0.5556, 0.7605, 0.4695, 0.7498, 0.4849, 0.7503, 0.4477, 0.7608, 0.4316, 0.3239, 0.09244, 0.338, 0.08321, 0.3713, 0.08421, 0.3573, 0.09294, 0.7667, 0.5976, 0.7298, 0.564, 0.7412, 0.5524, 0.7769, 0.584, 0.3755, 0.204, 0.3357, 0.1734, 0.3549, 0.1517, 0.3954, 0.1766, 0.5942, 0.3207, 0.5834, 0.3366, 0.5836, 0.2986, 0.5938, 0.2829, 0.787, 0.5701, 0.7532, 0.5408, 0.7655, 0.5292, 0.7969, 0.5558, 0.7655, 0.5292, 0.7413, 0.4946, 0.7575, 0.4862, 0.7779, 0.5179, 0.7532, 0.5408, 0.7255, 0.5033, 0.7413, 0.4946, 0.7655, 0.5292, 0.338, 0.08321, 0.3522, 0.07424, 0.3861, 0.07542, 0.3713, 0.08421, 0.4499, 0.2064, 0.4224, 0.1722, 0.4386, 0.1623, 0.462, 0.1938, 0.4378, 0.2192, 0.4067, 0.1823, 0.4224, 0.1722, 0.4499, 0.2064, 0.3522, 0.07424, 0.3536, 0.03372, 0.3875, 0.0349, 0.3861, 0.07542, 0.9142, 0.6095, 0.8706, 0.5982, 0.8778, 0.5802, 0.9163, 0.5916, 0.9121, 0.6277, 0.8639, 0.6161, 0.8706, 0.5982, 0.9142, 0.6095, 0.4835, 0.2319, 0.4998, 0.2219, 0.5376, 0.224, 0.5214, 0.2335, 0.9221, 0.5439, 0.9674, 0.5458, 0.9562, 0.5898, 0.9163, 0.5916, 0.3324, 1.293, 0.318, 1.254, 0.3426, 1.257, 0.3526, 1.284, 0.4946, 0.1603, 0.462, 0.1938, 0.4386, 0.1623, 0.4653, 0.1269, 0.2126, 0.448, 0.2359, 0.4839, 0.2192, 0.4918, 0.1997, 0.459, 0.2255, 0.4367, 0.2523, 0.4756, 0.2359, 0.4839, 0.2126, 0.448, 0.2849, 0.4576, 0.3268, 0.4945, 0.3041, 0.5175, 0.2605, 0.4867, 0.5259, 0.7767, 0.5523, 0.812, 0.5357, 0.8214, 0.5133, 0.789, 0.5385, 0.7642, 0.5685, 0.8024, 0.5523, 0.812, 0.5259, 0.7767, 0.5106, 0.7403, 0.494, 0.7505, 0.4559, 0.7486, 0.4721, 0.7388, 0.6388, 0.9154, 0.6413, 0.9503, 0.6262, 0.9495, 0.625, 0.9184, 0.6527, 0.9124, 0.656, 0.9508, 0.6413, 0.9503, 0.6388, 0.9154, 0.4963, 0.8203, 0.537, 0.8243, 0.5337, 0.8584, 0.4929, 0.8545, 0.1649, 0.4882, 0.1349, 0.4575, 0.1712, 0.4345, 0.1997, 0.459, 0.1741, 1.275, 0.1536, 1.239, 0.1783, 1.238, 0.1926, 1.263, 0.5885, 0.9261, 0.625, 0.9184, 0.6262, 0.9495, 0.5929, 0.9611, 0.6884, 0.6905, 0.7241, 0.6443, 0.7724, 0.6835, 0.7302, 0.7327, 0.5984, 0.7053, 0.5701, 0.6575, 0.5831, 0.6567, 0.6046, 0.6991, 0.6964, 0.5976, 0.7298, 0.564, 0.7667, 0.5976, 0.7241, 0.6443, 0.7731, 0.7751, 0.7298, 0.8339, 0.6857, 0.779, 0.7302, 0.7327, 0.7255, 0.8994, 0.7298, 0.8339, 0.744, 0.8376, 0.7352, 0.8987, 0.7255, 0.8994, 0.6805, 0.9062, 0.6666, 0.8641, 0.7298, 0.8339, 0.2947, 0.293, 0.2603, 0.3358, 0.2199, 0.2959, 0.2573, 0.2552, 0.381, 0.2789, 0.4092, 0.3251, 0.3965, 0.326, 0.3751, 0.285, 0.2851, 0.3819, 0.2501, 0.4142, 0.2142, 0.3785, 0.2603, 0.3358, 0.4455, 0.4467, 0.4135, 0.4964, 0.3696, 0.4532, 0.4115, 0.4102, 0.5653, 0.4847, 0.5333, 0.5345, 0.5244, 0.5267, 0.5525, 0.4852, 0.4394, 0.5435, 0.4029, 0.5776, 0.3645, 0.5412, 0.4135, 0.4964, 0.3648, 0.6136, 0.39, 0.6502, 0.3729, 0.6589, 0.3517, 0.6254, 0.3779, 0.6016, 0.4067, 0.6412, 0.39, 0.6502, 0.3648, 0.6136, 0.218, 0.4016, 0.203, 0.4107, 0.1683, 0.409, 0.183, 0.4, 0.6133, 0.3675, 0.588, 0.3311, 0.605, 0.3223, 0.6263, 0.3557, 0.6002, 0.3795, 0.5714, 0.3402, 0.588, 0.3311, 0.6133, 0.3675, 0.6047, 0.3048, 0.5942, 0.3207, 0.5938, 0.2829, 0.6041, 0.2662, 0.3836, 0.6984, 0.4224, 0.718, 0.4093, 0.7303, 0.3731, 0.715, 0.08011, 0.4302, 0.07932, 0.3869, 0.1119, 0.4008, 0.1232, 0.4344, 0.08886, 0.372, 0.1237, 0.3899, 0.1119, 0.4008, 0.07932, 0.3869, 0.5444, 0.8448, 0.5768, 0.8657, 0.5641, 0.8752, 0.5337, 0.8584, 0.2275, 0.5319, 0.2652, 0.5522, 0.252, 0.564, 0.2167, 0.548, 0.2491, 0.5017, 0.2916, 0.5286, 0.2786, 0.5403, 0.2381, 0.5167, 0.5659, 0.8192, 0.6024, 0.8464, 0.5897, 0.8559, 0.555, 0.8319, 0.1081, 0.3439, 0.1475, 0.3678, 0.1358, 0.3787, 0.09832, 0.3579, 0.4048, 0.6672, 0.4486, 0.6934, 0.4356, 0.7055, 0.394, 0.6827, 0.416, 0.6517, 0.4609, 0.6818, 0.4486, 0.6934, 0.4048, 0.6672, 0.2916, 0.5286, 0.3136, 0.574, 0.2974, 0.5832, 0.2786, 0.5403, 0.3041, 0.5175, 0.3299, 0.5643, 0.3136, 0.574, 0.2916, 0.5286, 0.2652, 0.5522, 0.2811, 0.592, 0.2638, 0.6009, 0.252, 0.564, 0.2786, 0.5403, 0.2974, 0.5832, 0.2811, 0.592, 0.2652, 0.5522, 0.5337, 0.8584, 0.5641, 0.8752, 0.5718, 0.9091, 0.5301, 0.9008, 0.4093, 0.7303, 0.4222, 0.7674, 0.3743, 0.7631, 0.3731, 0.715, 0.2638, 0.6009, 0.2167, 0.5954, 0.2167, 0.548, 0.252, 0.564, 0.1183, 0.33, 0.1588, 0.3575, 0.1475, 0.3678, 0.1081, 0.3439, 0.6024, 0.8464, 0.6185, 0.889, 0.6033, 0.8959, 0.5897, 0.8559, 0.6145, 0.8372, 0.6338, 0.8816, 0.6185, 0.889, 0.6024, 0.8464, 0.5768, 0.8657, 0.588, 0.9026, 0.5718, 0.9091, 0.5641, 0.8752, 0.5897, 0.8559, 0.6033, 0.8959, 0.588, 0.9026, 0.5768, 0.8657, 0.5772, 0.8066, 0.6145, 0.8372, 0.6024, 0.8464, 0.5659, 0.8192, 0.4486, 0.6934, 0.4721, 0.7388, 0.4559, 0.7486, 0.4356, 0.7055, 0.4609, 0.6818, 0.4883, 0.7286, 0.4721, 0.7388, 0.4486, 0.6934, 0.4224, 0.718, 0.4395, 0.758, 0.4222, 0.7674, 0.4093, 0.7303, 0.4356, 0.7055, 0.4559, 0.7486, 0.4395, 0.758, 0.4224, 0.718, 0.2605, 0.4867, 0.3041, 0.5175, 0.2916, 0.5286, 0.2491, 0.5017, 0.1475, 0.3678, 0.1683, 0.409, 0.1536, 0.4177, 0.1358, 0.3787, 0.1588, 0.3575, 0.183, 0.4, 0.1683, 0.409, 0.1475, 0.3678, 0.1237, 0.3899, 0.1388, 0.426, 0.1232, 0.4344, 0.1119, 0.4008, 0.1358, 0.3787, 0.1536, 0.4177, 0.1388, 0.426, 0.1237, 0.3899, 0.2381, 0.5167, 0.2786, 0.5403, 0.2652, 0.5522, 0.2275, 0.5319, 0.555, 0.8319, 0.5897, 0.8559, 0.5768, 0.8657, 0.5444, 0.8448, 0.09832, 0.3579, 0.1358, 0.3787, 0.1237, 0.3899, 0.08886, 0.372, 0.394, 0.6827, 0.4356, 0.7055, 0.4224, 0.718, 0.3836, 0.6984, 0.559, 0.7984, 0.5703, 0.7855, 0.5659, 0.8192, 0.555, 0.8319, 0.3835, 0.6604, 0.3945, 0.6446, 0.394, 0.6827, 0.3836, 0.6984, 0.3516, 0.5764, 0.335, 0.5861, 0.2974, 0.5832, 0.3136, 0.574, 0.5703, 0.7855, 0.5817, 0.7725, 0.5772, 0.8066, 0.5659, 0.8192, 0.09895, 0.3235, 0.1092, 0.3093, 0.1081, 0.3439, 0.09832, 0.3579, 0.3682, 0.5667, 0.3516, 0.5764, 0.3136, 0.574, 0.3299, 0.5643, 0.07927, 0.352, 0.08898, 0.3377, 0.08886, 0.372, 0.07932, 0.3869, 0.44, 0.6216, 0.4834, 0.6579, 0.4609, 0.6818, 0.416, 0.6517, 0.1092, 0.3093, 0.1194, 0.295, 0.1183, 0.33, 0.1081, 0.3439, 0.203, 0.4107, 0.188, 0.4197, 0.1536, 0.4177, 0.1683, 0.409, 0.08898, 0.3377, 0.09895, 0.3235, 0.09832, 0.3579, 0.08886, 0.372, 0.4834, 0.6579, 0.5227, 0.7043, 0.4883, 0.7286, 0.4609, 0.6818, 0.5938, 0.2829, 0.555, 0.2637, 0.5679, 0.2514, 0.6041, 0.2662, 0.4282, 0.07759, 0.4308, 0.1196, 0.3986, 0.1075, 0.3861, 0.07542, 0.883, 0.5794, 0.8477, 0.5701, 0.8564, 0.5577, 0.8887, 0.5639, 0.4222, 0.1346, 0.3875, 0.1187, 0.3986, 0.1075, 0.4308, 0.1196, 0.7503, 0.4477, 0.7125, 0.4279, 0.7256, 0.4161, 0.7608, 0.4316, 0.7291, 0.478, 0.6865, 0.4516, 0.6994, 0.4399, 0.7399, 0.463, 0.4047, 0.1626, 0.3654, 0.1411, 0.3763, 0.13, 0.4136, 0.1487, 0.8712, 0.6086, 0.8303, 0.5951, 0.8389, 0.5827, 0.8772, 0.5941, 0.573, 0.3141, 0.5292, 0.2884, 0.5419, 0.2762, 0.5836, 0.2986, 0.562, 0.3296, 0.517, 0.3001, 0.5292, 0.2884, 0.573, 0.3141, 0.6865, 0.4516, 0.6642, 0.4066, 0.6802, 0.3973, 0.6994, 0.4399, 0.6742, 0.4628, 0.6481, 0.4164, 0.6642, 0.4066, 0.6865, 0.4516, 0.7125, 0.4279, 0.6964, 0.3884, 0.7135, 0.3795, 0.7256, 0.4161, 0.6994, 0.4399, 0.6802, 0.3973, 0.6964, 0.3884, 0.7125, 0.4279, 0.6041, 0.2662, 0.5679, 0.2514, 0.5548, 0.2145, 0.6025, 0.2184, 0.7256, 0.4161, 0.7135, 0.3795, 0.7604, 0.3844, 0.7608, 0.4316, 0.8395, 0.5294, 0.8795, 0.5248, 0.8887, 0.5639, 0.8564, 0.5577, 0.8648, 0.6233, 0.8221, 0.607, 0.8303, 0.5951, 0.8712, 0.6086, 0.3654, 0.1411, 0.3434, 0.102, 0.3573, 0.09294, 0.3763, 0.13, 0.3549, 0.1517, 0.3296, 0.1114, 0.3434, 0.102, 0.3654, 0.1411, 0.3875, 0.1187, 0.3713, 0.08421, 0.3861, 0.07542, 0.3986, 0.1075, 0.3763, 0.13, 0.3573, 0.09294, 0.3713, 0.08421, 0.3875, 0.1187, 0.3954, 0.1766, 0.3549, 0.1517, 0.3654, 0.1411, 0.4047, 0.1626, 0.5292, 0.2884, 0.5054, 0.2434, 0.5214, 0.2335, 0.5419, 0.2762, 0.517, 0.3001, 0.4894, 0.2537, 0.5054, 0.2434, 0.5292, 0.2884, 0.555, 0.2637, 0.5376, 0.224, 0.5548, 0.2145, 0.5679, 0.2514, 0.5419, 0.2762, 0.5214, 0.2335, 0.5376, 0.224, 0.555, 0.2637, 0.7179, 0.493, 0.6742, 0.4628, 0.6865, 0.4516, 0.7291, 0.478, 0.8303, 0.5951, 0.8033, 0.5612, 0.815, 0.5505, 0.8389, 0.5827, 0.8221, 0.607, 0.7916, 0.5723, 0.8033, 0.5612, 0.8303, 0.5951, 0.8477, 0.5701, 0.8269, 0.5401, 0.8395, 0.5294, 0.8564, 0.5577, 0.8389, 0.5827, 0.815, 0.5505, 0.8269, 0.5401, 0.8477, 0.5701, 0.7399, 0.463, 0.6994, 0.4399, 0.7125, 0.4279, 0.7503, 0.4477, 0.4136, 0.1487, 0.3763, 0.13, 0.3875, 0.1187, 0.4222, 0.1346, 0.8772, 0.5941, 0.8389, 0.5827, 0.8477, 0.5701, 0.883, 0.5794, 0.5836, 0.2986, 0.5419, 0.2762, 0.555, 0.2637, 0.5938, 0.2829, 0.5163, 0.2121, 0.5192, 0.1661, 0.5577, 0.1685, 0.5548, 0.2145, 0.8897, 0.6104, 0.8836, 0.6253, 0.8772, 0.5941, 0.883, 0.5794, 0.2955, 0.1114, 0.3097, 0.1019, 0.3434, 0.102, 0.3296, 0.1114, 0.7952, 0.5443, 0.8073, 0.5336, 0.8395, 0.5294, 0.8269, 0.5401, 0.5383, 0.3599, 0.4948, 0.324, 0.517, 0.3001, 0.562, 0.3296, 0.6264, 0.4046, 0.6428, 0.3948, 0.6802, 0.3973, 0.6642, 0.4066, 0.7833, 0.5552, 0.7952, 0.5443, 0.8269, 0.5401, 0.815, 0.5505, 0.6756, 0.3761, 0.6796, 0.3309, 0.7175, 0.3342, 0.7135, 0.3795, 0.4998, 0.2219, 0.5163, 0.2121, 0.5548, 0.2145, 0.5376, 0.224, 0.8069, 0.632, 0.7667, 0.5976, 0.7916, 0.5723, 0.8221, 0.607, 0.6099, 0.4144, 0.6264, 0.4046, 0.6642, 0.4066, 0.6481, 0.4164, 0.8059, 0.4699, 0.7605, 0.4695, 0.7608, 0.4316, 0.8062, 0.432, 0.257, 1.216, 0.2454, 1.243, 0.2177, 1.227, 0.2334, 1.199, 0.2454, 1.243, 0.2285, 1.266, 0.2019, 1.255, 0.2177, 1.227, 0.2334, 1.199, 0.2177, 1.227, 0.1899, 1.211, 0.2068, 1.188, 0.2177, 1.227, 0.2019, 1.255, 0.1783, 1.238, 0.1899, 1.211, 0.199, 1.309, 0.1741, 1.275, 0.1926, 1.263, 0.21, 1.286, 0.3177, 1.229, 0.3021, 1.267, 0.2822, 1.257, 0.2931, 1.231, 0.2816, 1.303, 0.2405, 1.309, 0.239, 1.286, 0.2679, 1.283, 0.1536, 1.239, 0.1703, 1.201, 0.1899, 1.211, 0.1783, 1.238, 0.4199, 1.283, 0.3953, 1.299, 0.3812, 1.27, 0.4099, 1.256, 0.3953, 1.299, 0.368, 1.309, 0.3526, 1.284, 0.3812, 1.27, 0.4099, 1.256, 0.3812, 1.27, 0.3672, 1.241, 0.3944, 1.231, 0.3812, 1.27, 0.3526, 1.284, 0.3426, 1.257, 0.3672, 1.241, 0.4812, 1.275, 0.4577, 1.309, 0.4403, 1.295, 0.4568, 1.271, 0.3675, 1.188, 0.4089, 1.19, 0.4062, 1.212, 0.3772, 1.21, 0.318, 1.254, 0.3406, 1.219, 0.3584, 1.233, 0.3426, 1.257, 0.4497, 1.198, 0.4679, 1.235, 0.4475, 1.244, 0.4347, 1.218, 0.59, 1.188, 0.59, 1.246, 0.5358, 1.246, 0.5358, 1.188, 0.59, 1.246, 0.59, 1.303, 0.5358, 1.303, 0.5358, 1.246, 0.5358, 1.188, 0.5358, 1.246, 0.4815, 1.246, 0.4815, 1.188, 0.5358, 1.246, 0.5358, 1.303, 0.4815, 1.303, 0.4815, 1.246, 0.5333, 0.5345, 0.4826, 0.572, 0.4822, 0.5585, 0.5244, 0.5267, 0.4455, 0.4467, 0.4961, 0.4094, 0.4964, 0.4229, 0.4544, 0.4545, 0.4826, 0.572, 0.4394, 0.5435, 0.4455, 0.5376, 0.4822, 0.5585, 0.4961, 0.4094, 0.5393, 0.4377, 0.5331, 0.4436, 0.4964, 0.4229, 0.8076, 1.188, 0.8076, 1.246, 0.7533, 1.246, 0.7533, 1.188, 0.8076, 1.246, 0.8076, 1.303, 0.7533, 1.303, 0.7533, 1.246, 0.7533, 1.188, 0.7533, 1.246, 0.6991, 1.246, 0.6991, 1.188, 0.7533, 1.246, 0.7533, 1.303, 0.6991, 1.303, 0.6991, 1.246, 0.2603, 0.3358, 0.2947, 0.293, 0.3032, 0.3008, 0.2725, 0.3357, 0.336, 0.2521, 0.381, 0.2789, 0.3751, 0.285, 0.3371, 0.2656, 0.4092, 0.3251, 0.3778, 0.374, 0.3691, 0.3663, 0.3965, 0.326, 0.2851, 0.3819, 0.2603, 0.3358, 0.2725, 0.3357, 0.2912, 0.3762, 0.6988, 1.188, 0.6988, 1.246, 0.6445, 1.246, 0.6445, 1.188, 0.6988, 1.246, 0.6988, 1.303, 0.6445, 1.303, 0.6445, 1.246, 0.6445, 1.188, 0.6445, 1.246, 0.5903, 1.246, 0.5903, 1.188, 0.6445, 1.246, 0.6445, 1.303, 0.5903, 1.303, 0.5903, 1.246, 0.7731, 0.7751, 0.8309, 0.727, 0.8354, 0.7423, 0.7823, 0.7837, 0.7353, 0.9431, 0.7255, 0.8994, 0.7352, 0.8987, 0.745, 0.9432, 0.8309, 0.727, 0.9009, 0.7204, 0.9007, 0.7321, 0.8354, 0.7423, 0.2588, 0.1754, 0.2186, 0.2176, 0.2102, 0.2097, 0.2503, 0.1674, 0.8079, 1.303, 0.8079, 1.246, 0.8621, 1.246, 0.8621, 1.303, 0.8079, 1.246, 0.8079, 1.188, 0.8621, 1.188, 0.8621, 1.246, 0.8621, 1.303, 0.8621, 1.246, 0.9163, 1.246, 0.9163, 1.303, 0.8621, 1.246, 0.8621, 1.188, 0.9163, 1.188, 0.9163, 1.246, 0.6964, 0.5976, 0.7241, 0.6443, 0.7113, 0.6448, 0.6905, 0.6036, 0.645, 0.7342, 0.5984, 0.7053, 0.6046, 0.6991, 0.6438, 0.7199, 0.5701, 0.6575, 0.602, 0.6075, 0.6108, 0.6153, 0.5831, 0.6567, 0.7241, 0.6443, 0.6884, 0.6905, 0.6792, 0.6822, 0.7113, 0.6448])
_uv.active_render = True
_uv = me_cube.uv_layers.new(name='UVMap.001')
_uv.uv.foreach_set('vector', [1.038, -0.624, 1.052, -0.6335, 1.086, -0.633, 1.072, -0.6239, 0.9794, -0.2622, 0.9909, -0.2776, 0.9889, -0.2392, 0.9775, -0.2243, 1.142, -0.2296, 1.093, -0.1847, 1.055, -0.2314, 1.098, -0.2727, 0.9887, -0.3901, 0.9425, -0.3474, 0.9079, -0.39, 0.9483, -0.4301, 1.458, 0.108, 1.395, 0.1381, 1.366, 0.09181, 1.414, 0.05305, 1.453, -0.0816, 1.495, -0.1284, 1.535, -0.09393, 1.501, -0.04247, 1.03, -0.1214, 1.026, -0.07593, 0.9878, -0.07963, 0.9922, -0.1251, 1.101, -0.04961, 1.112, -0.0655, 1.112, -0.02753, 1.102, -0.01089, 1.366, 0.09181, 1.395, 0.1381, 1.362, 0.1557, 1.343, 0.1113, 1.276, 0.0854, 1.287, 0.07245, 1.283, 0.106, 1.273, 0.1188, 1.624, -0.1304, 1.618, -0.1155, 1.611, -0.1466, 1.617, -0.162, 1.179, -0.4733, 1.195, -0.4837, 1.234, -0.4826, 1.218, -0.4723, 1.064, -0.5526, 1.029, -0.5922, 1.058, -0.6145, 1.083, -0.5743, 1.301, -0.3735, 1.29, -0.3575, 1.29, -0.3963, 1.301, -0.4118, 1.525, -0.1701, 1.494, -0.1967, 1.506, -0.2081, 1.535, -0.185, 1.505, -0.1419, 1.47, -0.1735, 1.482, -0.1852, 1.515, -0.1558, 1.195, -0.4837, 1.212, -0.494, 1.25, -0.4924, 1.234, -0.4826, 1.213, -0.4937, 1.178, -0.5195, 1.19, -0.5321, 1.222, -0.5099, 1.194, -0.4627, 1.154, -0.494, 1.166, -0.5068, 1.203, -0.4781, 1.379, -0.4219, 1.333, -0.4211, 1.332, -0.4597, 1.379, -0.4604, 1.687, -0.1171, 1.643, -0.1164, 1.645, -0.1343, 1.685, -0.1361, 1.691, -0.07954, 1.638, -0.0802, 1.64, -0.09826, 1.689, -0.09829, 1.488, -0.1484, 1.5, -0.1596, 1.532, -0.1647, 1.52, -0.1536, 1.606, -0.1912, 1.65, -0.182, 1.645, -0.1343, 1.606, -0.1457, 0.2936, 0.7068, 0.3205, 0.6752, 0.3301, 0.6979, 0.3113, 0.72, 1.257, -0.5373, 1.222, -0.5099, 1.19, -0.5321, 1.223, -0.5656, 0.9101, -0.3062, 0.941, -0.278, 0.9281, -0.2669, 0.8996, -0.2914, 0.9316, -0.3341, 0.9665, -0.3005, 0.9539, -0.2892, 0.9208, -0.3203, 0.9679, -0.2468, 0.9794, -0.2622, 0.9775, -0.2243, 0.9665, -0.2093, 1.22, 0.02365, 1.254, 0.05073, 1.242, 0.06303, 1.21, 0.03966, 1.241, -0.006912, 1.279, 0.02588, 1.267, 0.0383, 1.23, 0.008227, 0.9079, -0.39, 0.9425, -0.3474, 0.9113, -0.326, 0.8872, -0.3685, 1.355, 0.1568, 1.367, 0.1895, 1.353, 0.1924, 1.342, 0.1636, 1.382, 0.1442, 1.395, 0.1834, 1.381, 0.1864, 1.368, 0.1504, 1.265, 0.0984, 1.276, 0.0854, 1.273, 0.1188, 1.262, 0.1325, 0.9182, -0.2024, 0.8933, -0.2377, 0.9281, -0.2669, 0.9476, -0.2341, 0.2493, 0.6806, 0.2707, 0.7162, 0.2461, 0.718, 0.2312, 0.6931, 1.307, 0.1665, 1.342, 0.1636, 1.353, 0.1924, 1.317, 0.2002, 1.373, 0.008292, 1.417, -0.03544, 1.459, 0.006736, 1.414, 0.05305, 1.381, -0.1556, 1.425, -0.1283, 1.419, -0.1223, 1.381, -0.1422, 1.381, -0.1556, 1.422, -0.2037, 1.458, -0.1619, 1.425, -0.1283, 1.559, 0.001044, 1.501, 0.04921, 1.459, 0.006736, 1.501, -0.04247, 0.947, -0.5083, 0.908, -0.4667, 0.8996, -0.4745, 0.9386, -0.5163, 1.464, 0.2172, 1.414, 0.2252, 1.409, 0.1802, 1.454, 0.1734, 1.064, -0.4738, 1.023, -0.433, 0.9857, -0.4708, 1.026, -0.5128, 1.056, -0.3158, 1.014, -0.344, 1.02, -0.3497, 1.056, -0.3291, 1.056, -0.3158, 1.013, -0.2684, 0.9785, -0.3118, 1.014, -0.344, 1.224, -0.3165, 1.174, -0.2793, 1.14, -0.3157, 1.181, -0.3592, 1.168, -0.1825, 1.142, -0.2296, 1.155, -0.23, 1.174, -0.1883, 1.211, -0.154, 1.168, -0.1044, 1.131, -0.1483, 1.168, -0.1825, 1.06, -0.1408, 1.093, -0.1123, 1.08, -0.1005, 1.05, -0.1252, 1.082, -0.1705, 1.119, -0.1364, 1.106, -0.1243, 1.071, -0.1558, 1.134, -0.0972, 1.145, -0.1131, 1.144, -0.07422, 1.133, -0.05875, 1.375, -0.3302, 1.342, -0.3584, 1.355, -0.3703, 1.385, -0.3458, 1.353, -0.3005, 1.316, -0.3343, 1.329, -0.3464, 1.364, -0.3152, 1.312, -0.3894, 1.301, -0.3735, 1.301, -0.4118, 1.312, -0.4273, 1.316, -0.3343, 1.283, -0.3762, 1.3, -0.3857, 1.329, -0.3464, 1.304, -0.3224, 1.267, -0.3661, 1.283, -0.3762, 1.316, -0.3343, 1.223, -0.402, 1.184, -0.4477, 1.218, -0.4723, 1.245, -0.4259, 1.5, -0.1596, 1.512, -0.1707, 1.543, -0.1754, 1.532, -0.1647, 1.606, -0.08572, 1.599, -0.07074, 1.593, -0.1027, 1.6, -0.1173, 1.342, -0.2862, 1.304, -0.3224, 1.316, -0.3343, 1.353, -0.3005, 1.152, -0.5581, 1.143, -0.5438, 1.142, -0.5772, 1.151, -0.5914, 1.612, -0.1006, 1.606, -0.08572, 1.6, -0.1173, 1.606, -0.1319, 1.364, -0.3152, 1.329, -0.3464, 1.342, -0.3584, 1.375, -0.3302, 1.119, -0.1364, 1.152, -0.09429, 1.135, -0.08478, 1.106, -0.1243, 1.131, -0.1483, 1.168, -0.1044, 1.152, -0.09429, 1.119, -0.1364, 0.9002, -0.2169, 0.9458, -0.2161, 0.9451, -0.1779, 0.8995, -0.1787, 1.329, 0.05588, 1.366, 0.09181, 1.343, 0.1113, 1.306, 0.08068, 1.365, 0.1755, 1.349, 0.1826, 1.316, 0.1766, 1.332, 0.17, 1.093, -0.1847, 1.131, -0.1483, 1.119, -0.1364, 1.082, -0.1705, 1.123, -0.08135, 1.134, -0.0972, 1.133, -0.05875, 1.122, -0.04324, 1.055, -0.2314, 1.093, -0.1847, 1.058, -0.1616, 1.032, -0.2085, 1.071, -0.1558, 1.106, -0.1243, 1.093, -0.1123, 1.06, -0.1408, 1.268, -0.2882, 1.294, -0.2412, 1.281, -0.2408, 1.261, -0.2823, 1.296, -0.1548, 1.254, -0.1109, 1.211, -0.154, 1.262, -0.1914, 1.254, -0.1109, 1.212, -0.06803, 1.168, -0.1044, 1.211, -0.154, 1.342, -0.2862, 1.294, -0.2412, 1.268, -0.2882, 1.304, -0.3224, 1.38, -0.24, 1.338, -0.1983, 1.294, -0.2412, 1.342, -0.2862, 1.338, -0.1983, 1.296, -0.1548, 1.262, -0.1914, 1.294, -0.2412, 1.267, -0.3661, 1.224, -0.3165, 1.181, -0.3592, 1.223, -0.402, 1.304, -0.3224, 1.268, -0.2882, 1.224, -0.3165, 1.267, -0.3661, 1.142, -0.2296, 1.174, -0.2793, 1.183, -0.2714, 1.155, -0.23, 1.023, -0.433, 1.064, -0.4738, 1.066, -0.4603, 1.032, -0.4251, 1.14, -0.3157, 1.098, -0.2727, 1.056, -0.3158, 1.106, -0.3519, 1.098, -0.2727, 1.055, -0.2314, 1.013, -0.2684, 1.056, -0.3158, 1.184, -0.4477, 1.138, -0.4008, 1.109, -0.447, 1.143, -0.4815, 1.223, -0.402, 1.181, -0.3592, 1.138, -0.4008, 1.184, -0.4477, 1.181, -0.3592, 1.14, -0.3157, 1.106, -0.3519, 1.138, -0.4008, 1.104, -0.522, 1.064, -0.4738, 1.026, -0.5128, 1.064, -0.5526, 1.143, -0.4815, 1.109, -0.447, 1.064, -0.4738, 1.104, -0.522, 1.106, -0.3519, 1.056, -0.3158, 1.056, -0.3291, 1.098, -0.3597, 1.629, -0.00557, 1.686, 0.002935, 1.687, 0.0154, 1.629, 0.006136, 0.9857, -0.4708, 0.9483, -0.4301, 0.908, -0.4667, 0.947, -0.5083, 0.9483, -0.4301, 0.9079, -0.39, 0.8683, -0.4231, 0.908, -0.4667, 1.693, -0.06085, 1.686, 0.002935, 1.629, -0.00557, 1.637, -0.0624, 1.064, -0.5526, 1.026, -0.5128, 0.9871, -0.5505, 1.029, -0.5922, 1.026, -0.5128, 0.9857, -0.4708, 0.947, -0.5083, 0.9871, -0.5505, 1.58, -0.07346, 1.559, 0.001044, 1.501, -0.04247, 1.535, -0.09393, 1.637, -0.0624, 1.629, -0.00557, 1.559, 0.001044, 1.58, -0.07346, 1.458, 0.108, 1.501, 0.04921, 1.511, 0.05781, 1.472, 0.1117, 1.417, -0.03544, 1.373, 0.008292, 1.372, -0.006039, 1.408, -0.04374, 1.296, -0.1548, 1.338, -0.1983, 1.381, -0.1556, 1.33, -0.1185, 1.338, -0.1983, 1.38, -0.24, 1.422, -0.2037, 1.381, -0.1556, 1.251, -0.02167, 1.299, -0.06841, 1.327, -0.02064, 1.291, 0.0136, 1.212, -0.06803, 1.254, -0.1109, 1.299, -0.06841, 1.251, -0.02167, 1.254, -0.1109, 1.296, -0.1548, 1.33, -0.1185, 1.299, -0.06841, 1.329, 0.05588, 1.373, 0.008292, 1.414, 0.05305, 1.366, 0.09181, 1.291, 0.0136, 1.327, -0.02064, 1.373, 0.008292, 1.329, 0.05588, 1.33, -0.1185, 1.381, -0.1556, 1.381, -0.1422, 1.339, -0.1106, 0.1934, 0.796, 0.1519, 0.796, 0.163, 0.7739, 0.192, 0.7739, 1.242, 0.06303, 1.264, 0.09545, 1.236, 0.1302, 1.208, 0.09561, 1.349, 0.1826, 1.334, 0.1895, 1.3, 0.1832, 1.316, 0.1766, 1.101, -0.06699, 1.072, -0.03324, 1.045, -0.06915, 1.08, -0.1005, 0.766, -0.3739, 0.8077, -0.3739, 0.8077, -0.339, 0.766, -0.339, 1.21, 0.03966, 1.242, 0.06303, 1.208, 0.09561, 1.175, 0.06601, 1.222, 0.02459, 1.206, 0.03455, 1.168, 0.03203, 1.184, 0.02265, 1.08, -0.1005, 1.045, -0.06915, 1.013, -0.1002, 1.05, -0.1252, 0.255, 0.7546, 0.2346, 0.7907, 0.2208, 0.7702, 0.2351, 0.7449, 1.395, 0.1834, 1.399, 0.2251, 1.384, 0.2249, 1.381, 0.1864, 1.409, 0.1802, 1.414, 0.2252, 1.399, 0.2251, 1.395, 0.1834, 1.055, -0.04928, 1.101, -0.04961, 1.102, -0.01089, 1.055, -0.01056, 0.9567, -0.2315, 0.9679, -0.2468, 0.9665, -0.2093, 0.9559, -0.194, 1.206, 0.03455, 1.189, 0.0442, 1.151, 0.04144, 1.168, 0.03203, 1.395, 0.1381, 1.409, 0.1802, 1.395, 0.1834, 1.382, 0.1442, 1.189, 0.0442, 1.186, 0.0904, 1.147, 0.08764, 1.151, 0.04144, 0.9164, -0.3062, 0.9014, -0.2974, 0.8672, -0.2999, 0.882, -0.3082, 1.368, 0.1504, 1.381, 0.1864, 1.367, 0.1895, 1.355, 0.1568, 1.279, 0.02588, 1.313, 0.06643, 1.297, 0.07648, 1.267, 0.0383, 1.291, 0.0136, 1.329, 0.05588, 1.313, 0.06643, 1.279, 0.02588, 0.9458, -0.2161, 0.9567, -0.2315, 0.9559, -0.194, 0.9451, -0.1779, 0.9014, -0.2974, 0.8864, -0.2888, 0.8516, -0.2916, 0.8672, -0.2999, 1.396, 0.1608, 1.381, 0.1682, 1.347, 0.163, 1.362, 0.1557, 1.251, -0.02167, 1.291, 0.0136, 1.279, 0.02588, 1.241, -0.006912, 0.8864, -0.2888, 0.8831, -0.2472, 0.8483, -0.25, 0.8516, -0.2916, 1.334, 0.1895, 1.326, 0.2298, 1.293, 0.2235, 1.3, 0.1832, 1.23, 0.008227, 1.267, 0.0383, 1.254, 0.05073, 1.22, 0.02365, 0.9665, -0.3005, 0.997, -0.2591, 0.9807, -0.2503, 0.9539, -0.2892, 0.9785, -0.3118, 1.013, -0.2684, 0.997, -0.2591, 0.9665, -0.3005, 1.063, -0.1399, 1.047, -0.1305, 1.009, -0.1339, 1.026, -0.1427, 1.381, 0.1682, 1.365, 0.1755, 1.332, 0.17, 1.347, 0.163, 0.8683, -0.4231, 0.9079, -0.39, 0.8872, -0.3685, 0.8467, -0.3959, 0.9425, -0.3474, 0.9785, -0.3118, 0.9665, -0.3005, 0.9316, -0.3341, 1.256, 0.004087, 1.239, 0.01437, 1.2, 0.01289, 1.217, 0.002674, 1.047, -0.1305, 1.03, -0.1214, 0.9922, -0.1251, 1.009, -0.1339, 0.9208, -0.3203, 0.9539, -0.2892, 0.941, -0.278, 0.9101, -0.3062, 0.4209, 0.7227, 0.4342, 0.762, 0.4097, 0.7587, 0.4004, 0.7311, 1.355, -0.3703, 1.333, -0.4036, 1.363, -0.4374, 1.39, -0.4017, 1.161, -0.5724, 1.152, -0.5581, 1.151, -0.5914, 1.159, -0.6063, 1.486, -0.2397, 1.514, -0.2719, 1.539, -0.2381, 1.506, -0.2081, 1.134, -0.5295, 1.124, -0.5152, 1.124, -0.5493, 1.133, -0.5633, 1.385, -0.3458, 1.355, -0.3703, 1.39, -0.4017, 1.422, -0.3708, 1.422, -0.2037, 1.38, -0.24, 1.403, -0.2631, 1.446, -0.2329, 1.506, -0.2081, 1.539, -0.2381, 1.57, -0.2089, 1.535, -0.185, 0.3619, 0.6777, 0.4026, 0.6854, 0.3877, 0.705, 0.3591, 0.6996, 1.638, -0.0802, 1.586, -0.09173, 1.592, -0.1098, 1.64, -0.09826, 1.637, -0.0624, 1.58, -0.07346, 1.586, -0.09173, 1.638, -0.0802, 1.143, -0.5438, 1.134, -0.5295, 1.133, -0.5633, 1.142, -0.5772, 1.38, -0.24, 1.342, -0.2862, 1.377, -0.3095, 1.403, -0.2631, 1.456, -0.2102, 1.445, -0.1948, 1.446, -0.2329, 1.457, -0.2479, 1.693, -0.06085, 1.637, -0.0624, 1.638, -0.0802, 1.691, -0.07954, 1.536, -0.1923, 1.531, -0.2309, 1.563, -0.235, 1.568, -0.1965, 1.371, -0.3311, 1.388, -0.3406, 1.425, -0.3375, 1.409, -0.3286, 1.689, -0.09829, 1.64, -0.09826, 1.643, -0.1164, 1.687, -0.1171, 1.154, -0.494, 1.119, -0.533, 1.135, -0.5436, 1.166, -0.5068, 1.143, -0.4815, 1.104, -0.522, 1.119, -0.533, 1.154, -0.494, 1.58, -0.07346, 1.535, -0.09393, 1.55, -0.1189, 1.593, -0.1027, 1.201, -0.5742, 1.161, -0.5724, 1.159, -0.6063, 1.2, -0.6082, 1.467, -0.2256, 1.456, -0.2102, 1.457, -0.2479, 1.468, -0.263, 1.184, -0.4477, 1.143, -0.4815, 1.154, -0.494, 1.194, -0.4627, 1.478, -0.241, 1.467, -0.2256, 1.468, -0.263, 1.479, -0.2782, 1.388, -0.3406, 1.404, -0.3498, 1.442, -0.3465, 1.425, -0.3375, 1.203, -0.4781, 1.166, -0.5068, 1.178, -0.5195, 1.213, -0.4937, 1.47, -0.1735, 1.438, -0.2134, 1.454, -0.2226, 1.482, -0.1852, 1.458, -0.1619, 1.422, -0.2037, 1.438, -0.2134, 1.47, -0.1735, 1.662, -0.1387, 1.624, -0.1304, 1.617, -0.162, 1.655, -0.1704, 1.489, -0.2564, 1.478, -0.241, 1.479, -0.2782, 1.489, -0.2944, 1.052, -0.6335, 1.066, -0.6427, 1.1, -0.6417, 1.086, -0.633, 1.495, -0.1284, 1.458, -0.1619, 1.47, -0.1735, 1.505, -0.1419, 1.104, -0.522, 1.064, -0.5526, 1.083, -0.5743, 1.124, -0.5493, 1.323, -0.4052, 1.312, -0.3894, 1.312, -0.4273, 1.322, -0.4431, 1.515, -0.1558, 1.482, -0.1852, 1.494, -0.1967, 1.525, -0.1701, 1.494, -0.1967, 1.47, -0.2313, 1.486, -0.2397, 1.506, -0.2081, 1.482, -0.1852, 1.454, -0.2226, 1.47, -0.2313, 1.494, -0.1967, 1.066, -0.6427, 1.081, -0.6517, 1.115, -0.6505, 1.1, -0.6417, 1.178, -0.5195, 1.151, -0.5537, 1.167, -0.5636, 1.19, -0.5321, 1.166, -0.5068, 1.135, -0.5436, 1.151, -0.5537, 1.178, -0.5195, 1.081, -0.6517, 1.082, -0.6922, 1.116, -0.691, 1.115, -0.6505, 1.643, -0.1164, 1.599, -0.1277, 1.606, -0.1457, 1.645, -0.1343, 1.64, -0.09826, 1.592, -0.1098, 1.599, -0.1277, 1.643, -0.1164, 1.212, -0.494, 1.228, -0.5041, 1.266, -0.5019, 1.25, -0.4924, 1.65, -0.182, 1.696, -0.1801, 1.685, -0.1361, 1.645, -0.1343, 0.2853, 0.7806, 0.271, 0.7416, 0.2955, 0.7444, 0.3055, 0.7716, 1.223, -0.5656, 1.19, -0.5321, 1.167, -0.5636, 1.194, -0.5991, 0.941, -0.278, 0.9643, -0.242, 0.9476, -0.2341, 0.9281, -0.2669, 0.9539, -0.2892, 0.9807, -0.2503, 0.9643, -0.242, 0.941, -0.278, 1.013, -0.2684, 1.055, -0.2314, 1.032, -0.2085, 0.9889, -0.2392, 1.254, 0.05073, 1.281, 0.08611, 1.264, 0.09545, 1.242, 0.06303, 1.267, 0.0383, 1.297, 0.07648, 1.281, 0.08611, 1.254, 0.05073, 1.239, 0.01437, 1.222, 0.02459, 1.184, 0.02265, 1.2, 0.01289, 1.367, 0.1895, 1.37, 0.2244, 1.355, 0.2236, 1.353, 0.1924, 1.381, 0.1864, 1.384, 0.2249, 1.37, 0.2244, 1.367, 0.1895, 1.225, 0.09441, 1.265, 0.0984, 1.262, 0.1325, 1.221, 0.1285, 0.8933, -0.2377, 0.8633, -0.2685, 0.8996, -0.2914, 0.9281, -0.2669, 0.127, 0.7628, 0.1066, 0.7267, 0.1312, 0.7254, 0.1455, 0.7507, 1.317, 0.2002, 1.353, 0.1924, 1.355, 0.2236, 1.321, 0.2352, 1.417, -0.03544, 1.453, -0.0816, 1.501, -0.04247, 1.459, 0.006736, 1.327, -0.02064, 1.299, -0.06841, 1.311, -0.06927, 1.333, -0.02685, 1.425, -0.1283, 1.458, -0.1619, 1.495, -0.1284, 1.453, -0.0816, 1.501, 0.04921, 1.458, 0.108, 1.414, 0.05305, 1.459, 0.006736, 1.454, 0.1734, 1.458, 0.108, 1.472, 0.1117, 1.464, 0.1728, 1.454, 0.1734, 1.409, 0.1802, 1.395, 0.1381, 1.458, 0.108, 1.023, -0.433, 0.9887, -0.3901, 0.9483, -0.4301, 0.9857, -0.4708, 1.109, -0.447, 1.138, -0.4008, 1.125, -0.4, 1.103, -0.4409, 1.014, -0.344, 0.9785, -0.3118, 0.9425, -0.3474, 0.9887, -0.3901, 1.174, -0.2793, 1.142, -0.2296, 1.098, -0.2727, 1.14, -0.3157, 1.294, -0.2412, 1.262, -0.1914, 1.253, -0.1992, 1.281, -0.2408, 1.168, -0.1825, 1.131, -0.1483, 1.093, -0.1847, 1.142, -0.2296, 1.093, -0.1123, 1.118, -0.07572, 1.101, -0.06699, 1.08, -0.1005, 1.106, -0.1243, 1.135, -0.08478, 1.118, -0.07572, 1.093, -0.1123, 0.9464, -0.3244, 0.9313, -0.3153, 0.8967, -0.3169, 0.9113, -0.326, 1.342, -0.3584, 1.316, -0.3948, 1.333, -0.4036, 1.355, -0.3703, 1.329, -0.3464, 1.3, -0.3857, 1.316, -0.3948, 1.342, -0.3584, 1.333, -0.4211, 1.323, -0.4052, 1.322, -0.4431, 1.332, -0.4597, 1.112, -0.02753, 1.151, -0.007963, 1.138, 0.004329, 1.102, -0.01089, 0.8085, -0.2957, 0.8077, -0.339, 0.8402, -0.3251, 0.8516, -0.2916, 0.8173, -0.354, 0.8521, -0.3361, 0.8402, -0.3251, 0.8077, -0.339, 1.273, 0.1188, 1.305, 0.1397, 1.292, 0.1493, 1.262, 0.1325, 0.9559, -0.194, 0.9936, -0.1738, 0.9804, -0.162, 0.9451, -0.1779, 0.9775, -0.2243, 1.02, -0.1974, 1.007, -0.1857, 0.9665, -0.2093, 1.294, 0.09329, 1.331, 0.1205, 1.318, 0.13, 1.283, 0.106, 0.8365, -0.382, 0.8759, -0.3581, 0.8641, -0.3472, 0.8267, -0.3681, 1.133, -0.05875, 1.177, -0.03256, 1.164, -0.02039, 1.122, -0.04324, 1.144, -0.07422, 1.189, -0.04416, 1.177, -0.03256, 1.133, -0.05875, 1.02, -0.1974, 1.042, -0.1519, 1.026, -0.1427, 1.007, -0.1857, 1.032, -0.2085, 1.058, -0.1616, 1.042, -0.1519, 1.02, -0.1974, 0.9936, -0.1738, 1.009, -0.1339, 0.9922, -0.1251, 0.9804, -0.162, 1.007, -0.1857, 1.026, -0.1427, 1.009, -0.1339, 0.9936, -0.1738, 1.262, 0.1325, 1.292, 0.1493, 1.3, 0.1832, 1.259, 0.1749, 1.138, 0.004329, 1.151, 0.04144, 1.103, 0.03717, 1.102, -0.01089, 0.9922, -0.1251, 0.9451, -0.1305, 0.9451, -0.1779, 0.9804, -0.162, 0.8467, -0.3959, 0.8872, -0.3685, 0.8759, -0.3581, 0.8365, -0.382, 1.331, 0.1205, 1.347, 0.163, 1.332, 0.17, 1.318, 0.13, 1.343, 0.1113, 1.362, 0.1557, 1.347, 0.163, 1.331, 0.1205, 1.305, 0.1397, 1.316, 0.1766, 1.3, 0.1832, 1.292, 0.1493, 1.318, 0.13, 1.332, 0.17, 1.316, 0.1766, 1.305, 0.1397, 1.306, 0.08068, 1.343, 0.1113, 1.331, 0.1205, 1.294, 0.09329, 1.177, -0.03256, 1.2, 0.01289, 1.184, 0.02265, 1.164, -0.02039, 1.189, -0.04416, 1.217, 0.002674, 1.2, 0.01289, 1.177, -0.03256, 1.151, -0.007963, 1.168, 0.03203, 1.151, 0.04144, 1.138, 0.004329, 1.164, -0.02039, 1.184, 0.02265, 1.168, 0.03203, 1.151, -0.007963, 0.9889, -0.2392, 1.032, -0.2085, 1.02, -0.1974, 0.9775, -0.2243, 0.8759, -0.3581, 0.8967, -0.3169, 0.882, -0.3082, 0.8641, -0.3472, 0.8872, -0.3685, 0.9113, -0.326, 0.8967, -0.3169, 0.8759, -0.3581, 0.8521, -0.3361, 0.8672, -0.2999, 0.8516, -0.2916, 0.8402, -0.3251, 0.8641, -0.3472, 0.882, -0.3082, 0.8672, -0.2999, 0.8521, -0.3361, 0.9665, -0.2093, 1.007, -0.1857, 0.9936, -0.1738, 0.9559, -0.194, 1.283, 0.106, 1.318, 0.13, 1.305, 0.1397, 1.273, 0.1188, 0.8267, -0.3681, 0.8641, -0.3472, 0.8521, -0.3361, 0.8173, -0.354, 1.122, -0.04324, 1.164, -0.02039, 1.151, -0.007963, 1.112, -0.02753, 1.287, 0.07245, 1.299, 0.05953, 1.294, 0.09329, 1.283, 0.106, 1.112, -0.0655, 1.123, -0.08135, 1.122, -0.04324, 1.112, -0.02753, 1.08, -0.1495, 1.063, -0.1399, 1.026, -0.1427, 1.042, -0.1519, 1.299, 0.05953, 1.31, 0.04656, 1.306, 0.08068, 1.294, 0.09329, 0.8273, -0.4024, 0.8375, -0.4167, 0.8365, -0.382, 0.8267, -0.3681, 1.097, -0.1592, 1.08, -0.1495, 1.042, -0.1519, 1.058, -0.1616, 0.8077, -0.3739, 0.8174, -0.3882, 0.8173, -0.354, 0.8077, -0.339, 1.168, -0.1044, 1.212, -0.06803, 1.189, -0.04416, 1.144, -0.07422, 0.8375, -0.4167, 0.8478, -0.431, 0.8467, -0.3959, 0.8365, -0.382, 0.9313, -0.3153, 0.9164, -0.3062, 0.882, -0.3082, 0.8967, -0.3169, 0.8174, -0.3882, 0.8273, -0.4024, 0.8267, -0.3681, 0.8173, -0.354, 1.212, -0.06803, 1.251, -0.02167, 1.217, 0.002674, 1.189, -0.04416, 1.322, -0.4431, 1.283, -0.4622, 1.296, -0.4746, 1.332, -0.4597, 1.157, -0.6483, 1.159, -0.6063, 1.127, -0.6184, 1.115, -0.6505, 1.611, -0.1466, 1.576, -0.1558, 1.585, -0.1682, 1.617, -0.162, 1.151, -0.5914, 1.116, -0.6072, 1.127, -0.6184, 1.159, -0.6063, 1.479, -0.2782, 1.441, -0.298, 1.454, -0.3099, 1.489, -0.2944, 1.457, -0.2479, 1.415, -0.2743, 1.428, -0.286, 1.468, -0.263, 1.133, -0.5633, 1.094, -0.5848, 1.105, -0.5959, 1.142, -0.5772, 1.6, -0.1173, 1.559, -0.1308, 1.567, -0.1432, 1.606, -0.1319, 1.301, -0.4118, 1.258, -0.4375, 1.27, -0.4497, 1.312, -0.4273, 1.29, -0.3963, 1.245, -0.4259, 1.258, -0.4375, 1.301, -0.4118, 1.415, -0.2743, 1.393, -0.3193, 1.409, -0.3286, 1.428, -0.286, 1.403, -0.2631, 1.377, -0.3095, 1.393, -0.3193, 1.415, -0.2743, 1.441, -0.298, 1.425, -0.3375, 1.442, -0.3465, 1.454, -0.3099, 1.428, -0.286, 1.409, -0.3286, 1.425, -0.3375, 1.441, -0.298, 1.332, -0.4597, 1.296, -0.4746, 1.283, -0.5114, 1.331, -0.5075, 1.454, -0.3099, 1.442, -0.3465, 1.489, -0.3415, 1.489, -0.2944, 1.568, -0.1965, 1.608, -0.2011, 1.617, -0.162, 1.585, -0.1682, 1.593, -0.1027, 1.55, -0.1189, 1.559, -0.1308, 1.6, -0.1173, 1.094, -0.5848, 1.072, -0.6239, 1.086, -0.633, 1.105, -0.5959, 1.083, -0.5743, 1.058, -0.6145, 1.072, -0.6239, 1.094, -0.5848, 1.116, -0.6072, 1.1, -0.6417, 1.115, -0.6505, 1.127, -0.6184, 1.105, -0.5959, 1.086, -0.633, 1.1, -0.6417, 1.116, -0.6072, 1.124, -0.5493, 1.083, -0.5743, 1.094, -0.5848, 1.133, -0.5633, 1.258, -0.4375, 1.234, -0.4826, 1.25, -0.4924, 1.27, -0.4497, 1.245, -0.4259, 1.218, -0.4723, 1.234, -0.4826, 1.258, -0.4375, 1.283, -0.4622, 1.266, -0.5019, 1.283, -0.5114, 1.296, -0.4746, 1.27, -0.4497, 1.25, -0.4924, 1.266, -0.5019, 1.283, -0.4622, 1.446, -0.2329, 1.403, -0.2631, 1.415, -0.2743, 1.457, -0.2479, 1.559, -0.1308, 1.532, -0.1647, 1.543, -0.1754, 1.567, -0.1432, 1.55, -0.1189, 1.52, -0.1536, 1.532, -0.1647, 1.559, -0.1308, 1.576, -0.1558, 1.555, -0.1859, 1.568, -0.1965, 1.585, -0.1682, 1.567, -0.1432, 1.543, -0.1754, 1.555, -0.1859, 1.576, -0.1558, 1.468, -0.263, 1.428, -0.286, 1.441, -0.298, 1.479, -0.2782, 1.142, -0.5772, 1.105, -0.5959, 1.116, -0.6072, 1.151, -0.5914, 1.606, -0.1319, 1.567, -0.1432, 1.576, -0.1558, 1.611, -0.1466, 1.312, -0.4273, 1.27, -0.4497, 1.283, -0.4622, 1.322, -0.4431, 1.245, -0.5138, 1.248, -0.5598, 1.286, -0.5574, 1.283, -0.5114, 1.618, -0.1155, 1.612, -0.1006, 1.606, -0.1319, 1.611, -0.1466, 1.024, -0.6145, 1.038, -0.624, 1.072, -0.6239, 1.058, -0.6145, 1.524, -0.1816, 1.536, -0.1923, 1.568, -0.1965, 1.555, -0.1859, 1.267, -0.3661, 1.223, -0.402, 1.245, -0.4259, 1.29, -0.3963, 1.355, -0.3214, 1.371, -0.3311, 1.409, -0.3286, 1.393, -0.3193, 1.512, -0.1707, 1.524, -0.1816, 1.555, -0.1859, 1.543, -0.1754, 1.404, -0.3498, 1.408, -0.3951, 1.446, -0.3917, 1.442, -0.3465, 1.228, -0.5041, 1.245, -0.5138, 1.283, -0.5114, 1.266, -0.5019, 1.535, -0.09393, 1.495, -0.1284, 1.52, -0.1536, 1.55, -0.1189, 1.338, -0.3116, 1.355, -0.3214, 1.393, -0.3193, 1.377, -0.3095, 1.534, -0.256, 1.489, -0.2564, 1.489, -0.2944, 1.535, -0.294, 0.21, 0.7037, 0.1984, 0.7303, 0.1706, 0.7146, 0.1864, 0.6868, 0.1984, 0.7303, 0.1815, 0.7539, 0.1549, 0.7423, 0.1706, 0.7146, 0.1864, 0.6868, 0.1706, 0.7146, 0.1429, 0.6988, 0.1598, 0.6752, 0.1706, 0.7146, 0.1549, 0.7423, 0.1312, 0.7254, 0.1429, 0.6988, 0.1519, 0.796, 0.127, 0.7628, 0.1455, 0.7507, 0.163, 0.7739, 0.2707, 0.7162, 0.255, 0.7546, 0.2351, 0.7449, 0.2461, 0.718, 0.2346, 0.7907, 0.1934, 0.796, 0.192, 0.7739, 0.2208, 0.7702, 0.1066, 0.7267, 0.1232, 0.6887, 0.1429, 0.6988, 0.1312, 0.7254, 0.3729, 0.7708, 0.3482, 0.7862, 0.3342, 0.7576, 0.3628, 0.7436, 0.3482, 0.7862, 0.321, 0.7963, 0.3055, 0.7716, 0.3342, 0.7576, 0.3628, 0.7436, 0.3342, 0.7576, 0.3202, 0.729, 0.3474, 0.7189, 0.3342, 0.7576, 0.3055, 0.7716, 0.2955, 0.7444, 0.3202, 0.729, 0.4342, 0.762, 0.4107, 0.7963, 0.3933, 0.7826, 0.4097, 0.7587, 0.3205, 0.6752, 0.3619, 0.6777, 0.3591, 0.6996, 0.3301, 0.6979, 0.271, 0.7416, 0.2936, 0.7068, 0.3113, 0.72, 0.2955, 0.7444, 0.4026, 0.6854, 0.4209, 0.7227, 0.4004, 0.7311, 0.3877, 0.705, 0.543, 0.6752, 0.543, 0.7331, 0.4887, 0.7331, 0.4887, 0.6752, 0.543, 0.7331, 0.543, 0.791, 0.4887, 0.791, 0.4887, 0.7331, 0.4887, 0.6752, 0.4887, 0.7331, 0.4345, 0.7331, 0.4345, 0.6752, 0.4887, 0.7331, 0.4887, 0.791, 0.4345, 0.791, 0.4345, 0.7331, 1.262, -0.1914, 1.211, -0.154, 1.211, -0.1675, 1.253, -0.1992, 1.174, -0.2793, 1.224, -0.3165, 1.225, -0.3031, 1.183, -0.2714, 1.211, -0.154, 1.168, -0.1825, 1.174, -0.1883, 1.211, -0.1675, 1.224, -0.3165, 1.268, -0.2882, 1.261, -0.2823, 1.225, -0.3031, 0.7605, 0.6752, 0.7605, 0.7331, 0.7063, 0.7331, 0.7063, 0.6752, 0.7605, 0.7331, 0.7605, 0.791, 0.7063, 0.791, 0.7063, 0.7331, 0.7063, 0.6752, 0.7063, 0.7331, 0.6521, 0.7331, 0.6521, 0.6752, 0.7063, 0.7331, 0.7063, 0.791, 0.6521, 0.791, 0.6521, 0.7331, 0.9887, -0.3901, 1.023, -0.433, 1.032, -0.4251, 1.001, -0.3902, 1.064, -0.4738, 1.109, -0.447, 1.103, -0.4409, 1.066, -0.4603, 1.138, -0.4008, 1.106, -0.3519, 1.098, -0.3597, 1.125, -0.4, 1.014, -0.344, 0.9887, -0.3901, 1.001, -0.3902, 1.02, -0.3497, 0.6517, 0.6752, 0.6517, 0.7331, 0.5975, 0.7331, 0.5975, 0.6752, 0.6517, 0.7331, 0.6517, 0.791, 0.5975, 0.791, 0.5975, 0.7331, 0.5975, 0.6752, 0.5975, 0.7331, 0.5433, 0.7331, 0.5433, 0.6752, 0.5975, 0.7331, 0.5975, 0.791, 0.5433, 0.791, 0.5433, 0.7331, 1.501, 0.04921, 1.559, 0.001044, 1.564, 0.01637, 1.511, 0.05781, 1.464, 0.2172, 1.454, 0.1734, 1.464, 0.1728, 1.473, 0.2173, 1.559, 0.001044, 1.629, -0.00557, 1.629, 0.006136, 1.564, 0.01637, 0.9871, -0.5505, 0.947, -0.5083, 0.9386, -0.5163, 0.9787, -0.5585, 0.7608, 0.791, 0.7608, 0.7331, 0.8151, 0.7331, 0.8151, 0.791, 0.7608, 0.7331, 0.7608, 0.6752, 0.8151, 0.6752, 0.8151, 0.7331, 0.8151, 0.791, 0.8151, 0.7331, 0.8693, 0.7331, 0.8693, 0.791, 0.8151, 0.7331, 0.8151, 0.6752, 0.8693, 0.6752, 0.8693, 0.7331, 1.425, -0.1283, 1.453, -0.0816, 1.44, -0.08113, 1.419, -0.1223, 1.373, 0.008292, 1.327, -0.02064, 1.333, -0.02685, 1.372, -0.006039, 1.299, -0.06841, 1.33, -0.1185, 1.339, -0.1106, 1.311, -0.06927, 1.453, -0.0816, 1.417, -0.03544, 1.408, -0.04374, 1.44, -0.08113])
me_cube.materials.append(mat_glow)
me_cube.materials.append(mat_main)
me_cube.use_remesh_preserve_volume = False
me_cube.use_remesh_preserve_attributes = False
me_cube.use_mirror_vertex_groups = False
me_cube.update()

# ---- objects
ob_cube = bpy.data.objects.new('Cube', me_cube)
ob_lamp = bpy.data.objects.new('Lamp', light_lamp)
ob_camera = bpy.data.objects.new('Camera', cam_camera)

# ---- transforms, parenting, visibility, modifiers, constraints
ob_cube.location = (0.0, 0.0, 0.0)
ob_cube.lock_rotations_4d = False
ob_cube.empty_display_type = 'ARROWS'
ob_cube.lineart.crease_threshold = 0.0
ob_lamp.location = (4.076, 1.005, 5.904)
ob_lamp.rotation_euler = (0.6503, 0.05522, 1.866)
ob_lamp.lock_rotations_4d = False
ob_lamp.empty_display_type = 'ARROWS'
ob_lamp.color = (0.0, 0.0, 0.0, 0.0)
ob_lamp.lineart.crease_threshold = 0.0
ob_camera.location = (7.481, -6.508, 5.344)
ob_camera.rotation_euler = (1.109, 0.0, 0.8149)
ob_camera.lock_rotations_4d = False
ob_camera.empty_display_type = 'ARROWS'
ob_camera.color = (0.0, 0.0, 0.0, 0.0)
ob_camera.display_type = 'WIRE'
ob_camera.lineart.crease_threshold = 0.0

# ---- collection membership
col_collection_1.objects.link(ob_cube)
col_collection_1.objects.link(ob_lamp)
col_collection_1.objects.link(ob_camera)

# ---- scene / render settings (as saved in the file)
scene.camera = ob_camera
scene.frame_start = 1; scene.frame_end = 250; scene.frame_set(1)
scene.render.engine = 'BLENDER_EEVEE_NEXT'
scene.render.resolution_percentage = 50
scene.render.dither_intensity = 0.0
scene.cycles.use_denoising = False
scene.cycles.samples = 128
scene.cycles.sampling_pattern = 'TABULATED_SOBOL'
scene.cycles.use_adaptive_sampling = False
scene.cycles.use_light_tree = False
scene.cycles.blur_glossy = 0.0
scene.cycles.sample_clamp_indirect = 0.0
scene.view_settings.view_transform = 'Standard'
bpy.context.view_layer.update()
